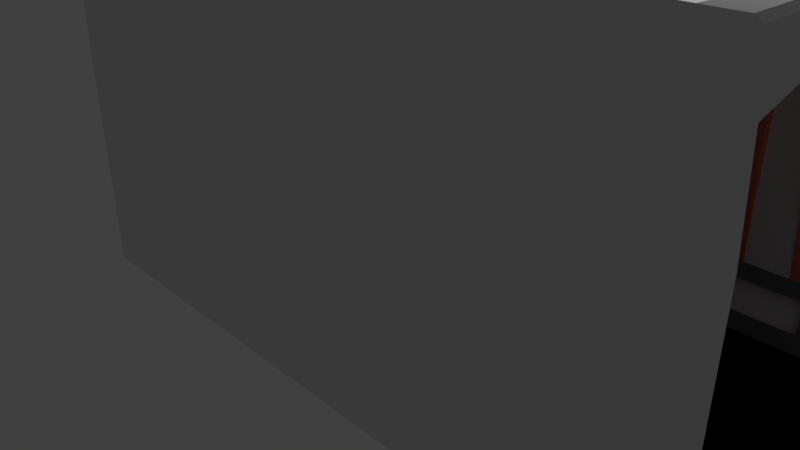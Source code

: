 # Source: newHallway3.blend  (saved by Blender 2.79.0; exported with 4.5.12 LTS)
import bpy
from mathutils import Matrix  # noqa: F401  (used for matrix-valued properties, if any)

bpy.ops.wm.read_factory_settings(use_empty=True)
scene = bpy.context.scene
scene.name = 'Scene'

# ---- collections
col_collection_1 = bpy.data.collections.new('Collection 1'); scene.collection.children.link(col_collection_1)

# ---- materials (node trees are filled in below, after node groups)
mat_material = bpy.data.materials.new('Material')
mat_material.alpha_threshold = 0.0
mat_material.use_transparent_shadow = False
mat_material.roughness = 0.5
mat_material.line_color = (0.0, 0.0, 0.0, 1.0)
mat_flooring = bpy.data.materials.new('Flooring')
mat_flooring.alpha_threshold = 0.0
mat_flooring.use_transparent_shadow = False
mat_flooring.diffuse_color = (0.0, 0.0, 0.0, 1.0)
mat_flooring.roughness = 0.5
mat_flooring.specular_intensity = 0.0
mat_lights = bpy.data.materials.new('Lights')
mat_lights.alpha_threshold = 0.0
mat_lights.use_transparent_shadow = False
mat_lights.roughness = 0.5
mat_roof = bpy.data.materials.new('Roof')
mat_roof.alpha_threshold = 0.0
mat_roof.use_transparent_shadow = False
mat_roof.diffuse_color = (0.0, 0.0, 0.0, 1.0)
mat_roof.specular_color = (0.0, 0.0, 0.0)
mat_roof.roughness = 0.5
mat_pylons = bpy.data.materials.new('Pylons')
mat_pylons.alpha_threshold = 0.0
mat_pylons.use_transparent_shadow = False
mat_pylons.diffuse_color = (0.8, 0.2057, 0.1663, 1.0)
mat_pylons.roughness = 0.5
mat_floorsides = bpy.data.materials.new('FloorSides')
mat_floorsides.alpha_threshold = 0.0
mat_floorsides.use_transparent_shadow = False
mat_floorsides.diffuse_color = (0.1789, 0.1789, 0.1789, 1.0)
mat_floorsides.roughness = 0.5
mat_glass = bpy.data.materials.new('Glass')
mat_glass.alpha_threshold = 0.0
mat_glass.use_transparent_shadow = False
mat_glass.roughness = 0.5
mat_floorlights = bpy.data.materials.new('FloorLights')
mat_floorlights.alpha_threshold = 0.0
mat_floorlights.use_transparent_shadow = False
mat_floorlights.roughness = 0.5
mat_floorlights.specular_intensity = 1.0

# ---- material node trees

# ---- world
world_world = bpy.data.worlds.new('World'); scene.world = world_world
world_world.color = (0.05088, 0.05088, 0.05088)
world_world.use_sun_shadow = False
world_world.sun_shadow_jitter_overblur = 0.0
world_world.cycles.sampling_method = 'MANUAL'

# ---- cameras
cam_camera = bpy.data.cameras.new('Camera')
cam_camera.clip_end = 100.0
cam_camera.lens = 35.0
cam_camera.sensor_width = 32.0
cam_camera.sensor_height = 18.0
cam_camera.ortho_scale = 7.314
cam_camera.dof.focus_distance = 0.0
cam_camera.dof.aperture_fstop = 128.0

# ---- lights
light_lamp = bpy.data.lights.new('Lamp', 'POINT')
light_lamp.transmission_factor = 0.0
light_lamp.cutoff_distance = 30.0
light_lamp.energy = 100.0
light_lamp.shadow_buffer_clip_start = 1.001
light_lamp.shadow_soft_size = 0.1
light_lamp.shadow_maximum_resolution = 0.006
light_lamp.use_absolute_resolution = True

# ---- meshes
me_cube = bpy.data.meshes.new('Cube')
me_cube.from_pydata([(1.0, 1.0, -18.07), (1.0, -1.0, -18.07), (-1.0, -1.0, -18.07), (-1.0, 1.0, -18.07), (1.0, 1.0, -12.55), (1.0, -1.0, -12.55), (-1.0, -1.0, -12.55), (1.0, -1.674e-07, -16.07), (-4.044e-07, -1.0, -12.55), (-1.0, 5.479e-07, -16.07), (-1.7e-08, 1.902e-07, -16.07), (1.0, -0.5, -16.07), (-0.5, 1.0, -12.55), (-0.5, -1.0, -12.55), (-1.0, -0.5, -16.07), (-2.107e-07, -0.5, -16.07), (1.767e-07, 0.5, -16.07), (0.5, 1.141e-08, -16.07), (-0.5, 3.69e-07, -16.07), (-0.5, 0.5, -16.07), (0.5, 0.5, -16.07), (0.5, -0.5, -16.07), (-0.5, -0.5, -16.07), (1.0, -0.75, -16.07), (-0.75, 1.0, -12.55), (-1.0, 0.75, -16.07), (0.25, 1.0, -12.55), (-3.076e-07, -0.75, -16.07), (7.986e-08, 0.25, -16.07), (0.75, -7.8e-08, -16.07), (-0.25, 2.796e-07, -16.07), (-0.25, 1.0, -12.55), (-0.25, -1.0, -12.55), (-1.0, 0.25, -16.07), (1.0, 0.75, -16.07), (-1.0, -0.75, -16.07), (-1.139e-07, -0.25, -16.07), (2.736e-07, 0.75, -16.07), (0.25, 1.008e-07, -16.07), (-0.75, 4.584e-07, -16.07), (-0.5, 0.25, -16.07), (-0.5, 0.75, -16.07), (-0.25, 0.5, -16.07), (-0.75, 0.5, -16.07), (0.5, 0.25, -16.07), (0.5, 0.75, -16.07), (0.75, 0.5, -16.07), (0.25, 0.5, -16.07), (0.5, -0.75, -16.07), (0.5, -0.25, -16.07), (0.25, -0.5, -16.07), (-0.5, -0.75, -16.07), (-0.5, -0.25, -16.07), (-0.25, -0.5, -16.07), (-0.75, -0.5, -16.07), (-0.75, -0.25, -16.07), (-0.25, -0.25, -16.07), (-0.25, -0.75, -16.07), (0.25, -0.25, -16.07), (0.75, -0.25, -16.07), (0.75, -0.75, -16.07), (0.25, 0.75, -16.07), (0.75, 0.75, -16.07), (0.75, 0.25, -16.07), (-0.75, 0.75, -16.07), (-0.25, 0.75, -16.07), (-0.25, 0.25, -16.07), (-0.75, 0.25, -16.07), (0.25, 0.25, -16.07), (0.25, -0.75, -16.07), (-0.75, -0.75, -16.07), (-0.875, -1.0, -12.55), (-1.0, 0.875, -12.55), (0.125, -1.0, -12.55), (-3.56e-07, -0.875, -12.55), (-0.375, 1.0, -12.55), (-0.375, -1.0, -12.55), (1.0, 0.625, -16.07), (0.625, 1.0, -12.55), (-1.0, -0.625, -16.07), (2.251e-07, 0.625, -16.07), (-0.5, 0.625, -16.07), (0.5, 0.625, -16.07), (0.375, 1.0, -12.55), (-0.125, 1.0, -12.55), (-0.125, -1.0, -12.55), (0.875, -1.0, -12.55), (-0.25, -0.875, -12.55), (-0.125, -0.75, -16.07), (-0.375, -0.75, -16.07), (0.75, -0.875, -12.55), (0.875, -0.75, -16.07), (0.625, -0.75, -16.07), (0.25, 0.625, -16.07), (0.25, 0.875, -12.55), (0.375, 0.75, -16.07), (0.125, 0.75, -16.07), (0.75, 0.625, -16.07), (0.75, 0.875, -12.55), (0.875, 0.75, -16.07), (0.625, 0.75, -16.07), (-0.75, 0.625, -16.07), (-0.625, 0.75, -16.07), (-0.875, 0.75, -16.07), (-0.25, 0.625, -16.07), (-0.25, 0.875, -12.55), (-0.125, 0.75, -16.07), (-0.375, 0.75, -16.07), (0.25, -0.875, -12.55), (0.375, -0.75, -16.07), (0.125, -0.75, -16.07), (-0.75, -0.875, -12.55), (-0.625, -0.75, -16.07), (-0.875, -0.75, -16.07), (-0.875, -0.625, -16.07), (-0.625, -0.625, -16.07), (0.125, -0.625, -16.07), (0.375, -0.625, -16.07), (-0.125, 0.625, -16.07), (-0.875, 0.875, -12.55), (-0.625, 0.875, -12.55), (-0.625, 0.625, -16.07), (0.875, 0.375, -16.07), (0.875, 0.625, -16.07), (0.125, 0.875, -12.55), (0.375, 0.875, -12.55), (0.375, 0.625, -16.07), (0.625, -0.625, -16.07), (0.875, -0.625, -16.07), (0.875, -0.875, -12.55), (0.875, -0.375, -16.07), (-0.375, -0.625, -16.07), (-0.125, -0.625, -16.07), (-0.125, -0.875, -12.55), (-0.375, -0.875, -12.55), (0.625, -0.375, -16.07), (0.125, 0.625, -16.07), (0.625, 0.625, -16.07), (-0.875, 0.625, -16.07), (-0.375, 0.625, -16.07), (0.125, -0.875, -12.55), (-0.875, -0.875, -12.55), (1.0, -0.875, -12.55), (-0.875, 1.0, -12.55), (-1.0, 1.0, -12.55), (0.125, 1.0, -12.55), (3.704e-07, 1.0, -12.55), (0.5, 1.0, -12.55), (0.625, -1.0, -12.55), (0.5, -1.0, -12.55), (0.5, -0.875, -12.55), (-0.5, -0.875, -12.55), (-0.625, 1.0, -12.55), (-0.625, -1.0, -12.55), (-0.75, -1.0, -12.55), (0.375, -1.0, -12.55), (0.25, -1.0, -12.55), (0.875, 1.0, -12.55), (0.75, 1.0, -12.55), (0.75, -1.0, -12.55), (1.0, 0.875, -12.55), (-1.0, -0.875, -12.55), (3.22e-07, 0.875, -12.55), (-0.5, 0.875, -12.55), (0.5, 0.875, -12.55), (0.25, 0.875, -12.56), (-0.75, 0.875, -12.55), (-0.625, -0.875, -12.55), (0.375, -0.875, -12.55), (-0.375, 0.875, -12.55), (-0.125, 0.875, -12.55), (0.625, 0.875, -12.55), (0.875, 0.875, -12.55), (0.125, 0.875, -12.56), (0.625, -0.875, -12.55), (-0.875, -0.8068, -2.554), (-1.0, -0.8068, -2.554), (-1.0, -1.0, -2.554), (-0.875, -1.0, -2.554), (0.125, -0.8068, -2.554), (-3.56e-07, -0.8068, -2.554), (-4.044e-07, -1.0, -2.554), (0.625, -0.8068, -2.554), (0.5, -0.8068, -2.554), (-0.375, -0.8068, -2.554), (-0.5, -0.8068, -2.554), (-0.125, -0.8068, -2.554), (-0.25, -0.8068, -2.554), (-0.25, -1.0, -2.554), (0.875, -0.8068, -2.554), (0.75, -0.8068, -2.554), (0.375, -0.8068, -2.554), (0.25, -0.8068, -2.554), (0.375, -1.0, -2.554), (-0.625, -0.8068, -2.554), (-0.75, -0.8068, -2.554), (-0.75, -1.0, -2.554), (-0.5, -0.875, -2.554), (-0.625, -0.875, -2.554), (-0.625, -1.0, -2.554), (-0.5, -1.0, -2.554), (0.5, -0.875, -2.554), (0.375, -0.875, -2.554), (0.5, -1.0, -2.554), (-0.25, 1.0, -2.554), (-0.375, 1.0, -2.554), (-0.375, 0.875, -2.554), (-0.25, 0.875, -2.554), (-0.5, 1.0, -2.554), (-0.5, 0.8068, -2.554), (-0.375, 0.8068, -2.554), (3.704e-07, 1.0, -2.554), (-0.125, 0.875, -2.554), (3.22e-07, 0.875, -2.554), (-0.125, 1.0, -2.554), (-0.25, 0.8068, -2.554), (-0.125, 0.8068, -2.554), (-0.75, 1.0, -2.554), (-0.875, 0.875, -2.554), (-0.75, 0.875, -2.554), (-0.875, 1.0, -2.554), (-1.0, 1.0, -2.554), (-1.0, 0.8068, -2.554), (-0.875, 0.8068, -2.554), (-0.625, 1.0, -2.554), (-0.625, 0.875, -2.554), (-0.5, 0.875, -2.554), (-0.75, 0.8068, -2.554), (-0.625, 0.8068, -2.554), (0.75, 1.0, -2.554), (0.625, 0.875, -2.554), (0.75, 0.875, -2.554), (0.625, 1.0, -2.554), (0.5, 0.8068, -2.554), (0.625, 0.8068, -2.554), (1.0, 1.0, -2.554), (0.875, 0.875, -2.554), (1.0, 0.875, -2.554), (0.875, 1.0, -2.554), (0.75, 0.8068, -2.554), (0.875, 0.8068, -2.554), (0.25, 1.0, -2.554), (0.125, 0.875, -2.552), (0.25, 0.875, -2.552), (0.125, 1.0, -2.554), (3.22e-07, 0.8068, -2.554), (0.125, 0.8068, -2.554), (0.5, 1.0, -2.554), (0.375, 0.875, -2.554), (0.5, 0.875, -2.554), (0.375, 1.0, -2.554), (0.25, 0.8068, -2.554), (0.375, 0.8068, -2.554), (1.0, -0.875, -2.554), (0.875, -0.875, -2.554), (0.875, -1.0, -2.554), (1.0, -1.0, -2.554), (-3.56e-07, -0.875, -2.554), (-0.125, -0.875, -2.554), (-0.125, -1.0, -2.554), (-0.25, -0.875, -2.554), (-0.375, -0.875, -2.554), (-0.375, -1.0, -2.554), (0.75, -0.875, -2.554), (0.625, -0.875, -2.554), (0.625, -1.0, -2.554), (0.75, -1.0, -2.554), (0.25, -0.875, -2.554), (0.125, -0.875, -2.554), (0.125, -1.0, -2.554), (0.25, -1.0, -2.554), (-0.75, -0.875, -2.554), (-0.875, -0.875, -2.554), (-0.9377, 0.001981, 5.721), (-0.9689, -0.998, 5.721), (-0.875, -1.0, 5.554), (0.125, -1.0, 5.554), (0.625, -1.0, 5.554), (-0.5, -1.0, 5.554), (-0.125, -1.0, 5.554), (0.75, -1.0, 5.554), (0.25, -1.0, 5.554), (-0.75, -1.0, 5.554), (-0.625, -1.0, 5.554), (0.375, -1.0, 5.554), (0.5, -1.0, 5.554), (-0.25, 1.0, 5.554), (-0.375, 1.0, 5.554), (-0.5, 1.0, 5.554), (3.13e-05, 1.0, 5.554), (-0.125, 1.0, 5.554), (-0.875, 1.0, 5.554), (-0.9689, 1.002, 5.721), (-0.625, 1.0, 5.554), (-0.75, 1.0, 5.554), (0.75, 1.0, 5.554), (0.625, 1.0, 5.554), (1.0, 1.0, 5.554), (1.0, -1.566e-05, 5.554), (0.875, 1.0, 5.554), (0.25, 1.0, 5.554), (0.125, 1.0, 5.554), (0.5, 1.0, 5.554), (0.375, 1.0, 5.554), (0.875, -1.0, 5.554), (1.0, -1.0, 5.554), (-4.044e-07, -1.0, 5.554), (-0.375, -1.0, 5.554), (-0.25, -1.0, 5.554), (-0.9375, -0.8068, -2.554), (0.0625, -0.8068, -2.554), (0.5625, -0.8068, -2.554), (-0.4375, -0.8068, -2.554), (-0.1875, -0.8068, -2.554), (0.8125, -0.8068, -2.554), (0.3125, -0.8068, -2.554), (-0.6875, -0.8068, -2.554), (-0.5625, -0.875, -2.554), (0.4375, -0.875, -2.554), (0.9375, -0.875, -2.554), (-0.0625, -0.875, -2.554), (-0.3125, -0.875, -2.554), (0.6875, -0.875, -2.554), (0.1875, -0.875, -2.554), (-0.8125, -0.875, -2.554), (-0.9375, -0.6478, 1.5), (0.06252, -0.6477, 1.5), (0.5625, -0.6477, 1.5), (-0.4375, -0.6477, 1.5), (-0.1875, -0.6477, 1.5), (0.8125, -0.6477, 1.5), (0.3125, -0.6477, 1.5), (-0.6875, -0.6477, 1.5), (-0.5625, -0.6477, 1.5), (0.4375, -0.6477, 1.5), (0.9219, -1.563e-05, 5.554), (0.9375, -0.6477, 1.5), (-0.0625, -0.6477, 1.5), (-0.3125, -0.6477, 1.5), (0.6875, -0.6477, 1.5), (0.1875, -0.6477, 1.5), (-0.8125, -0.6477, 1.5), (-0.3125, 0.875, -2.554), (-0.4375, 0.8068, -2.554), (-0.0625, 0.875, -2.554), (-0.1875, 0.8068, -2.554), (-0.8125, 0.875, -2.554), (-0.9375, 0.8068, -2.554), (-0.5625, 0.875, -2.554), (-0.6875, 0.8068, -2.554), (0.6875, 0.875, -2.554), (0.5625, 0.8068, -2.554), (0.9375, 0.875, -2.554), (0.8125, 0.8068, -2.554), (0.1875, 0.875, -2.552), (0.0625, 0.8068, -2.554), (0.4375, 0.875, -2.554), (0.3125, 0.8068, -2.554), (-0.3125, 0.6477, 1.5), (-0.4375, 0.6477, 1.5), (-0.06248, 0.6477, 1.5), (-0.1875, 0.6477, 1.5), (-0.8125, 0.6477, 1.5), (-0.9375, 0.6477, 1.5), (-0.5625, 0.6477, 1.5), (-0.6875, 0.6477, 1.5), (0.6875, 0.6477, 1.5), (0.5625, 0.6477, 1.5), (0.9375, 0.6477, 1.5), (0.8125, 0.6477, 1.5), (0.1875, 0.6477, 1.5), (0.0625, 0.6477, 1.5), (0.4375, 0.6477, 1.5), (0.3125, 0.6477, 1.5), (0.3125, 9.337e-08, 3.527), (0.4375, 2.631e-08, 3.527), (0.06251, -1.146e-05, 3.527), (0.1875, 1.232e-07, 3.527), (0.8125, -1.078e-07, 3.527), (0.9375, -1.175e-05, 3.527), (0.5625, -4.075e-08, 3.527), (0.6875, -8.545e-08, 3.527), (-0.6875, 1.207e-05, 3.527), (-0.5625, 3.69e-07, 3.527), (-0.9375, -2.269e-05, 3.527), (-0.8125, 4.882e-07, 3.527), (-0.1875, 1.19e-05, 3.527), (-0.06249, 1.181e-05, 3.527), (-0.4375, 3.467e-07, 3.527), (-0.3125, 3.094e-07, 3.527), (0.9881, 0.9878, 5.812), (0.9881, -0.01215, 5.812), (0.9881, -1.012, 5.812), (0.25, 0.8125, -14.31), (0.4375, 0.75, -16.07), (0.1875, 0.75, -16.07), (0.6875, 0.75, -16.07), (-0.5625, 0.75, -16.07), (-0.8125, 0.75, -16.07), (-0.25, 0.8125, -14.31), (-0.0625, 0.75, -16.07), (0.0625, 0.75, -16.07), (0.8125, 0.75, -16.07), (0.5625, 0.75, -16.07), (-0.6875, 0.75, -16.07), (-0.1875, 0.75, -16.07), (-0.4375, 0.75, -16.07), (-0.375, 0.8125, -14.31), (-0.4375, 0.875, -12.55), (-0.0625, 0.875, -12.55), (-0.1875, 0.875, -12.55), (-0.875, 0.8125, -14.31), (-0.8125, 0.875, -12.55), (-0.5625, 0.875, -12.55), (-0.6875, 0.875, -12.55), (0.6875, 0.875, -12.55), (0.5625, 0.875, -12.55), (0.875, 0.8125, -14.31), (0.8125, 0.875, -12.55), (0.1875, 0.875, -12.55), (0.0625, 0.875, -12.55), (0.375, 0.8125, -14.31), (0.4375, 0.875, -12.55), (0.4375, 0.8125, -14.31), (0.1875, 0.8125, -14.31), (-0.8125, 0.8125, -14.31), (-0.4375, 0.8125, -14.31), (-0.1875, 0.8125, -14.31), (0.8125, 0.8125, -14.31), (0.0, 0.7813, -15.19), (-0.5, 0.7813, -15.19), (0.5, 0.7813, -15.19), (0.25, 0.7813, -15.19), (0.4688, 0.75, -16.07), (0.2188, 0.75, -16.07), (0.75, 0.7813, -15.19), (0.7188, 0.75, -16.07), (-0.75, 0.7813, -15.19), (-0.5312, 0.75, -16.07), (-0.7812, 0.75, -16.07), (-0.25, 0.7813, -15.19), (-0.03125, 0.75, -16.07), (-0.3125, 0.75, -16.07), (0.3125, 0.75, -16.07), (0.09375, 0.75, -16.07), (0.8438, 0.75, -16.07), (0.5938, 0.75, -16.07), (-0.6562, 0.75, -16.07), (-0.1562, 0.75, -16.07), (-0.4062, 0.75, -16.07), (-0.375, 0.7813, -15.19), (-0.3125, 0.875, -12.55), (-0.4062, 0.875, -12.55), (-0.125, 0.7813, -15.19), (-0.03125, 0.875, -12.55), (-0.1562, 0.875, -12.55), (-0.7812, 0.875, -12.55), (-0.625, 0.7813, -15.19), (-0.5312, 0.875, -12.55), (-0.6562, 0.875, -12.55), (0.625, 0.7813, -15.19), (0.7188, 0.875, -12.55), (0.5938, 0.875, -12.55), (0.875, 0.7812, -15.19), (0.8438, 0.875, -12.55), (0.125, 0.7813, -15.19), (0.2188, 0.875, -12.55), (0.09375, 0.875, -12.55), (0.375, 0.7812, -15.19), (0.4688, 0.875, -12.55), (0.3125, 0.875, -12.55), (0.0, 0.8438, -13.43), (-0.5, 0.8438, -13.43), (0.5, 0.8438, -13.43), (0.25, 0.8438, -13.43), (0.4063, 0.75, -16.07), (0.1563, 0.75, -16.07), (0.75, 0.8438, -13.43), (0.6563, 0.75, -16.07), (-0.75, 0.8438, -13.43), (-0.5937, 0.75, -16.07), (-0.25, 0.8438, -13.43), (-0.09375, 0.75, -16.07), (0.03125, 0.75, -16.07), (0.7813, 0.75, -16.07), (0.5313, 0.75, -16.07), (-0.7187, 0.75, -16.07), (-0.2187, 0.75, -16.07), (-0.4687, 0.75, -16.07), (-0.375, 0.8438, -13.43), (-0.4687, 0.875, -12.55), (-0.125, 0.8438, -13.43), (-0.09375, 0.875, -12.55), (-0.2187, 0.875, -12.55), (-0.625, 0.8438, -13.43), (-0.5937, 0.875, -12.55), (-0.7187, 0.875, -12.55), (0.625, 0.8438, -13.43), (0.6563, 0.875, -12.55), (0.5313, 0.875, -12.55), (0.875, 0.8437, -13.43), (0.7813, 0.875, -12.55), (0.125, 0.8438, -13.43), (0.1563, 0.875, -12.55), (0.03125, 0.875, -12.55), (0.375, 0.8438, -13.43), (0.4063, 0.875, -12.55), (0.4375, 0.7813, -15.19), (0.4375, 0.8438, -13.43), (0.1875, 0.7813, -15.19), (0.1875, 0.8438, -13.43), (0.6875, 0.7813, -15.19), (0.6875, 0.8438, -13.43), (-0.5625, 0.7813, -15.19), (-0.5625, 0.8438, -13.43), (-0.8125, 0.7813, -15.19), (-0.8125, 0.8438, -13.43), (-0.0625, 0.7813, -15.19), (-0.0625, 0.8438, -13.43), (-0.4375, 0.7813, -15.19), (-0.4375, 0.8438, -13.43), (-0.1875, 0.7813, -15.19), (-0.1875, 0.8438, -13.43), (-0.6875, 0.7813, -15.19), (-0.6875, 0.8438, -13.43), (0.5625, 0.7813, -15.19), (0.5625, 0.8438, -13.43), (0.8125, 0.7813, -15.19), (0.8125, 0.8438, -13.43), (0.0625, 0.7813, -15.19), (0.0625, 0.8438, -13.43), (0.03125, 0.8438, -13.43), (0.09375, 0.8438, -13.43), (0.09375, 0.7813, -15.19), (0.7813, 0.8438, -13.43), (0.5313, 0.8438, -13.43), (0.5938, 0.8438, -13.43), (0.5938, 0.7813, -15.19), (-0.7188, 0.8438, -13.43), (-0.6563, 0.8438, -13.43), (-0.6563, 0.7813, -15.19), (-0.1563, 0.8438, -13.43), (-0.1563, 0.7813, -15.19), (-0.4688, 0.8438, -13.43), (-0.4062, 0.8438, -13.43), (-0.4062, 0.7813, -15.19), (-0.09375, 0.8438, -13.43), (-0.03125, 0.8438, -13.43), (-0.03125, 0.7813, -15.19), (-0.8437, 0.8438, -13.43), (-0.7813, 0.8438, -13.43), (-0.7813, 0.7813, -15.19), (-0.5938, 0.8438, -13.43), (-0.5313, 0.8438, -13.43), (-0.5313, 0.7813, -15.19), (0.6563, 0.8438, -13.43), (0.7188, 0.8438, -13.43), (0.7188, 0.7813, -15.19), (0.1563, 0.8438, -13.43), (0.4688, 0.8438, -13.43), (0.4688, 0.7813, -15.19), (0.1563, 0.7813, -15.19), (0.6563, 0.7813, -15.19), (-0.5938, 0.7813, -15.19), (-0.8437, 0.7813, -15.19), (-0.09375, 0.7813, -15.19), (-0.4688, 0.7813, -15.19), (-0.7188, 0.7813, -15.19), (0.5313, 0.7813, -15.19), (0.7813, 0.7813, -15.19), (0.03125, 0.7813, -15.19), (-0.0625, -0.75, -16.07), (0.6875, -0.75, -16.07), (0.4375, -0.75, -16.07), (0.1875, -0.75, -16.07), (-0.5625, -0.75, -16.07), (-0.8125, -0.75, -16.07), (-0.25, -0.8125, -14.31), (-0.1875, -0.75, -16.07), (-0.4375, -0.75, -16.07), (0.8125, -0.75, -16.07), (0.5625, -0.75, -16.07), (0.25, -0.8125, -14.31), (0.0625, -0.75, -16.07), (-0.6875, -0.75, -16.07), (-0.5625, -0.875, -12.55), (-0.6875, -0.875, -12.55), (0.375, -0.8125, -14.31), (0.4375, -0.875, -12.55), (0.875, -0.8125, -14.31), (0.8125, -0.875, -12.55), (-0.0625, -0.875, -12.55), (-0.1875, -0.875, -12.55), (-0.375, -0.8125, -14.31), (-0.4375, -0.875, -12.55), (0.6875, -0.875, -12.55), (0.5625, -0.875, -12.55), (0.1875, -0.875, -12.55), (0.0625, -0.875, -12.55), (-0.875, -0.8125, -14.31), (-0.8125, -0.875, -12.55), (-0.8125, -0.8125, -14.31), (0.1875, -0.8125, -14.31), (-0.4375, -0.8125, -14.31), (-0.1875, -0.8125, -14.31), (0.8125, -0.8125, -14.31), (0.4375, -0.8125, -14.31), (-0.03125, -0.75, -16.07), (-0.3125, -0.75, -16.07), (0.7187, -0.75, -16.07), (0.4687, -0.75, -16.07), (0.2187, -0.75, -16.07), (-0.5313, -0.75, -16.07), (-0.7813, -0.75, -16.07), (-3.439e-07, -0.8437, -13.43), (0.5, -0.8438, -13.43), (-0.5, -0.8437, -13.43), (-0.25, -0.8437, -13.43), (-0.1563, -0.75, -16.07), (-0.4063, -0.75, -16.07), (0.75, -0.8438, -13.43), (0.8437, -0.75, -16.07), (0.5937, -0.75, -16.07), (0.25, -0.8437, -13.43), (0.3125, -0.75, -16.07), (0.09375, -0.75, -16.07), (-0.75, -0.8437, -13.43), (-0.6563, -0.75, -16.07), (-0.625, -0.8437, -13.43), (-0.5313, -0.875, -12.55), (-0.6563, -0.875, -12.55), (0.375, -0.8437, -13.43), (0.4687, -0.875, -12.55), (0.3125, -0.875, -12.55), (0.875, -0.8438, -13.43), (0.8437, -0.875, -12.55), (-0.125, -0.8437, -13.43), (-0.03125, -0.875, -12.55), (-0.1563, -0.875, -12.55), (-0.375, -0.8437, -13.43), (-0.3125, -0.875, -12.55), (-0.4063, -0.875, -12.55), (0.625, -0.8438, -13.43), (0.7187, -0.875, -12.55), (0.5937, -0.875, -12.55), (0.125, -0.8437, -13.43), (0.2187, -0.875, -12.55), (0.09375, -0.875, -12.55), (-0.875, -0.8437, -13.43), (-0.7813, -0.875, -12.55), (-0.09375, -0.75, -16.07), (0.6562, -0.75, -16.07), (0.4062, -0.75, -16.07), (0.1562, -0.75, -16.07), (-0.5938, -0.75, -16.07), (-0.8438, -0.75, -16.07), (-3.197e-07, -0.7812, -15.19), (0.5, -0.7812, -15.19), (-0.5, -0.7812, -15.19), (-0.25, -0.7812, -15.19), (-0.2188, -0.75, -16.07), (-0.4688, -0.75, -16.07), (0.75, -0.7813, -15.19), (0.7812, -0.75, -16.07), (0.5312, -0.75, -16.07), (0.25, -0.7812, -15.19), (0.03125, -0.75, -16.07), (-0.75, -0.7812, -15.19), (-0.7188, -0.75, -16.07), (-0.625, -0.7812, -15.19), (-0.5938, -0.875, -12.55), (-0.7188, -0.875, -12.55), (0.375, -0.7812, -15.19), (0.4062, -0.875, -12.55), (0.875, -0.7813, -15.19), (0.7812, -0.875, -12.55), (-0.125, -0.7812, -15.19), (-0.09375, -0.875, -12.55), (-0.2188, -0.875, -12.55), (-0.375, -0.7812, -15.19), (-0.4688, -0.875, -12.55), (0.625, -0.7813, -15.19), (0.6562, -0.875, -12.55), (0.5312, -0.875, -12.55), (0.125, -0.7812, -15.19), (0.1562, -0.875, -12.55), (0.03125, -0.875, -12.55), (-0.875, -0.7812, -15.19), (-0.8438, -0.875, -12.55), (-0.8125, -0.8437, -13.43), (-0.8125, -0.7812, -15.19), (0.0625, -0.8437, -13.43), (0.0625, -0.7812, -15.19), (0.1875, -0.8437, -13.43), (0.1875, -0.7812, -15.19), (0.5625, -0.8438, -13.43), (0.5625, -0.7812, -15.19), (0.6875, -0.8438, -13.43), (0.6875, -0.7813, -15.19), (-0.4375, -0.8437, -13.43), (-0.4375, -0.7812, -15.19), (-0.1875, -0.8437, -13.43), (-0.1875, -0.7812, -15.19), (-0.0625, -0.8437, -13.43), (-0.0625, -0.7812, -15.19), (0.8125, -0.8438, -13.43), (0.8125, -0.7813, -15.19), (0.4375, -0.8438, -13.43), (0.4375, -0.7812, -15.19), (-0.6875, -0.8437, -13.43), (-0.6875, -0.7812, -15.19), (-0.5625, -0.8437, -13.43), (-0.5625, -0.7812, -15.19), (-0.5938, -0.7812, -15.19), (-0.5313, -0.7812, -15.19), (-0.5313, -0.8437, -13.43), (-0.7188, -0.7812, -15.19), (-0.6563, -0.7812, -15.19), (-0.6563, -0.8437, -13.43), (0.4687, -0.7812, -15.19), (0.4687, -0.8438, -13.43), (0.7812, -0.7813, -15.19), (-0.09375, -0.7812, -15.19), (-0.03125, -0.7812, -15.19), (-0.03125, -0.8437, -13.43), (-0.1563, -0.7812, -15.19), (-0.1563, -0.8437, -13.43), (-0.4688, -0.7812, -15.19), (0.6562, -0.7813, -15.19), (0.7187, -0.7813, -15.19), (0.7187, -0.8438, -13.43), (0.5312, -0.7812, -15.19), (0.5937, -0.7812, -15.19), (0.5937, -0.8438, -13.43), (0.1562, -0.7812, -15.19), (0.03125, -0.7812, -15.19), (0.09375, -0.7812, -15.19), (0.09375, -0.8437, -13.43), (-0.7813, -0.7812, -15.19), (-0.7813, -0.8437, -13.43), (0.03125, -0.8437, -13.43), (0.1562, -0.8437, -13.43), (0.5312, -0.8438, -13.43), (0.6562, -0.8438, -13.43), (-0.4688, -0.8437, -13.43), (-0.09375, -0.8437, -13.43), (0.7812, -0.8438, -13.43), (-0.7188, -0.8437, -13.43), (-0.5938, -0.8437, -13.43), (-9.176e-18, 0.8861, -13.62), (-0.5, 0.8861, -13.62), (0.5, 0.8861, -13.62), (0.75, 0.8861, -13.62), (-0.75, 0.8861, -13.62), (-0.125, 0.8861, -13.62), (-0.625, 0.8861, -13.62), (0.625, 0.8861, -13.62), (0.125, 0.8861, -13.62), (0.4375, 0.8861, -13.62), (0.4375, 0.8548, -14.49), (0.1875, 0.8861, -13.62), (0.1875, 0.8548, -14.49), (0.6875, 0.8861, -13.62), (-0.5625, 0.8861, -13.62), (-0.8125, 0.8861, -13.62), (-0.8125, 0.8548, -14.49), (-0.0625, 0.8861, -13.62), (-0.4375, 0.8861, -13.62), (-0.4375, 0.8548, -14.49), (-0.1875, 0.8861, -13.62), (-0.1875, 0.8548, -14.49), (-0.6875, 0.8861, -13.62), (0.5625, 0.8861, -13.62), (0.8125, 0.8861, -13.62), (0.8125, 0.8548, -14.49), (0.0625, 0.8861, -13.62), (-9.176e-18, 0.8236, -15.37), (-0.5, 0.8236, -15.37), (0.5, 0.8236, -15.37), (0.75, 0.8236, -15.37), (-0.75, 0.8236, -15.37), (-0.125, 0.8236, -15.37), (-0.625, 0.8236, -15.37), (0.625, 0.8236, -15.37), (0.125, 0.8236, -15.37), (0.4375, 0.8236, -15.37), (0.1875, 0.8236, -15.37), (0.6875, 0.8236, -15.37), (-0.5625, 0.8236, -15.37), (-0.8125, 0.8236, -15.37), (-0.0625, 0.8236, -15.37), (-0.4375, 0.8236, -15.37), (-0.1875, 0.8236, -15.37), (-0.6875, 0.8236, -15.37), (0.5625, 0.8236, -15.37), (0.8125, 0.8236, -15.37), (0.0625, 0.8236, -15.37), (0.03125, 0.8861, -13.62), (0.09375, 0.8861, -13.62), (0.09375, 0.8236, -15.37), (0.7813, 0.8861, -13.62), (0.5313, 0.8861, -13.62), (0.5938, 0.8861, -13.62), (0.5938, 0.8236, -15.37), (-0.7188, 0.8861, -13.62), (-0.6563, 0.8861, -13.62), (-0.6563, 0.8236, -15.37), (-0.1563, 0.8861, -13.62), (-0.1563, 0.8236, -15.37), (-0.4688, 0.8861, -13.62), (-0.09375, 0.8861, -13.62), (-0.03125, 0.8861, -13.62), (-0.03125, 0.8236, -15.37), (-0.7813, 0.8861, -13.62), (-0.7813, 0.8236, -15.37), (-0.5938, 0.8861, -13.62), (-0.5313, 0.8861, -13.62), (-0.5313, 0.8236, -15.37), (0.6563, 0.8861, -13.62), (0.7188, 0.8861, -13.62), (0.7188, 0.8236, -15.37), (0.1563, 0.8861, -13.62), (0.4688, 0.8861, -13.62), (0.4688, 0.8236, -15.37), (0.1563, 0.8236, -15.37), (0.6563, 0.8236, -15.37), (-0.5938, 0.8236, -15.37), (-0.09375, 0.8236, -15.37), (-0.4688, 0.8236, -15.37), (-0.7188, 0.8236, -15.37), (0.5313, 0.8236, -15.37), (0.7813, 0.8236, -15.37), (0.03125, 0.8236, -15.37), (-3.246e-07, -0.8236, -15.37), (0.5, -0.8236, -15.37), (-0.5, -0.8236, -15.37), (0.75, -0.8236, -15.37), (-0.75, -0.8236, -15.37), (-0.625, -0.8236, -15.37), (-0.125, -0.8236, -15.37), (0.625, -0.8236, -15.37), (0.125, -0.8236, -15.37), (-0.8125, -0.8236, -15.37), (-0.8125, -0.8548, -14.49), (0.0625, -0.8236, -15.37), (0.1875, -0.8236, -15.37), (0.1875, -0.8548, -14.49), (0.5625, -0.8236, -15.37), (0.6875, -0.8236, -15.37), (-0.4375, -0.8236, -15.37), (-0.4375, -0.8548, -14.49), (-0.1875, -0.8236, -15.37), (-0.1875, -0.8548, -14.49), (-0.0625, -0.8236, -15.37), (0.8125, -0.8236, -15.37), (0.8125, -0.8548, -14.49), (0.4375, -0.8236, -15.37), (0.4375, -0.8548, -14.49), (-0.6875, -0.8236, -15.37), (-0.5625, -0.8236, -15.37), (-3.488e-07, -0.8861, -13.62), (0.5, -0.8861, -13.62), (-0.5, -0.8861, -13.62), (0.75, -0.8861, -13.62), (-0.75, -0.8861, -13.62), (-0.625, -0.8861, -13.62), (-0.125, -0.8861, -13.62), (0.625, -0.8861, -13.62), (0.125, -0.8861, -13.62), (-0.8125, -0.8861, -13.62), (0.0625, -0.8861, -13.62), (0.1875, -0.8861, -13.62), (0.5625, -0.8861, -13.62), (0.6875, -0.8861, -13.62), (-0.4375, -0.8861, -13.62), (-0.1875, -0.8861, -13.62), (-0.0625, -0.8861, -13.62), (0.8125, -0.8861, -13.62), (0.4375, -0.8861, -13.62), (-0.6875, -0.8861, -13.62), (-0.5625, -0.8861, -13.62), (-0.5938, -0.8236, -15.37), (-0.5313, -0.8236, -15.37), (-0.5313, -0.8861, -13.62), (-0.7188, -0.8236, -15.37), (-0.6563, -0.8236, -15.37), (-0.6563, -0.8861, -13.62), (0.4687, -0.8236, -15.37), (0.4687, -0.8861, -13.62), (0.7812, -0.8236, -15.37), (-0.09375, -0.8236, -15.37), (-0.03125, -0.8236, -15.37), (-0.03125, -0.8861, -13.62), (-0.1563, -0.8236, -15.37), (-0.1563, -0.8861, -13.62), (-0.4688, -0.8236, -15.37), (0.6562, -0.8236, -15.37), (0.7187, -0.8236, -15.37), (0.7187, -0.8861, -13.62), (0.5312, -0.8236, -15.37), (0.5937, -0.8236, -15.37), (0.5937, -0.8861, -13.62), (0.1562, -0.8236, -15.37), (0.03125, -0.8236, -15.37), (0.09375, -0.8236, -15.37), (0.09375, -0.8861, -13.62), (-0.7813, -0.8236, -15.37), (-0.7813, -0.8861, -13.62), (0.03125, -0.8861, -13.62), (0.1562, -0.8861, -13.62), (0.5312, -0.8861, -13.62), (0.6562, -0.8861, -13.62), (-0.4688, -0.8861, -13.62), (-0.09375, -0.8861, -13.62), (0.7812, -0.8861, -13.62), (-0.7188, -0.8861, -13.62), (-0.5938, -0.8861, -13.62)], [], [(0, 1, 2, 3), (77, 122, 7), (1, 5, 86, 159, 148, 149, 155, 156, 73, 8, 85, 32, 76, 13, 153, 154, 71, 6, 2), (14, 79, 114), (4, 0, 3, 144, 143, 24, 152, 12, 75, 31, 84, 146, 145, 26, 83, 147, 78, 158, 157), (20, 47, 68, 44), (101, 138, 43), (93, 136, 47), (140, 647, 598, 686, 74), (56, 36, 10, 30), (21, 135, 49), (47, 136, 16), (55, 54, 22, 52), (127, 60, 128), (53, 56, 52, 22), (127, 92, 651, 572, 609, 60), (10, 36, 58, 38), (77, 123, 122), (130, 11, 7), (105, 493, 410, 455, 170), (116, 110, 653, 574, 611, 69), (128, 11, 130), (82, 126, 20), (29, 7, 122, 63), (549, 119, 411), (97, 137, 46), (115, 112, 654, 575, 612, 51), (64, 439, 398, 103, 138, 101), (81, 121, 19), (46, 137, 20), (55, 52, 18, 39), (104, 139, 42), (39, 18, 40, 67), (80, 118, 16), (38, 17, 44, 68), (20, 126, 47), (114, 113, 655, 576, 613, 70), (15, 132, 27, 116), (117, 21, 50), (114, 79, 35, 113), (114, 70, 115, 54), (564, 411, 103), (115, 51, 131, 22), (108, 646, 597, 685, 140), (116, 69, 117, 50), (117, 48, 127, 21), (54, 115, 22), (131, 89, 608, 57), (68, 47, 16, 28), (58, 49, 17, 38), (29, 63, 44, 17), (411, 564, 425, 549), (130, 7, 29, 59), (67, 43, 138, 33), (14, 55, 39, 9), (30, 66, 40, 18), (123, 97, 46), (66, 42, 19, 40), (132, 15, 53), (139, 81, 19), (66, 28, 16, 42), (63, 122, 46), (121, 101, 43), (66, 30, 10, 28), (170, 492, 409, 454, 162), (167, 630, 586, 671, 111), (163, 490, 408, 452, 169), (37, 441, 400, 482, 106, 118, 80), (106, 448, 405, 487, 65, 104, 118), (564, 103, 398), (94, 470, 125, 165), (151, 629, 585, 670, 167), (133, 638, 592, 678, 87), (169, 451, 105), (38, 68, 28, 10), (41, 438, 397, 480, 102, 121, 81), (102, 447, 404, 486, 64, 101, 121), (63, 46, 20, 44), (137, 82, 20), (91, 128, 60, 663, 580, 621), (126, 93, 47), (125, 506, 422, 469, 164), (74, 637, 591, 677, 133), (160, 172, 500, 417, 463, 99, 34), (34, 99, 123, 77), (99, 445, 402, 484, 62, 97, 123), (162, 504, 420, 467, 124, 173), (174, 644, 596, 683, 150), (103, 25, 138), (45, 433, 394, 475, 95, 126, 82), (95, 443, 61, 93, 126), (16, 118, 42), (2, 6, 161, 35, 79, 14, 9, 33, 25, 72, 144, 3), (110, 116, 27, 666, 583, 625), (127, 128, 130, 135), (23, 91, 674, 589, 634, 129, 142), (59, 29, 17, 49), (117, 109, 652, 573, 610, 48), (21, 127, 135), (128, 91, 23), (14, 54, 55), (58, 50, 21, 49), (131, 57, 132, 53), (124, 503, 419, 466, 94, 165, 173), (56, 30, 18, 52), (33, 9, 39, 67), (56, 53, 15, 36), (118, 104, 42), (112, 115, 70, 668, 584, 627), (131, 53, 22), (50, 58, 36, 15), (0, 4, 160, 34, 77, 7, 11, 23, 142, 5, 1), (119, 412, 456, 166), (470, 94, 474, 393, 432, 61, 443, 95, 468, 421, 505, 125), (89, 131, 51, 661, 579, 619), (25, 33, 138), (61, 434, 395, 476, 96, 136, 93), (96, 444, 401, 483, 37, 80, 136), (136, 80, 16), (62, 436, 396, 478, 100, 137, 97), (100, 446, 403, 485, 45, 82, 137), (119, 72, 25, 103, 411), (65, 442, 107, 139, 104), (107, 449, 406, 488, 41, 81, 139), (59, 135, 130), (109, 117, 69, 624), (92, 127, 48, 664, 581, 622), (116, 50, 15), (90, 643, 595, 682, 174), (113, 35, 161, 141, 648, 599, 687), (111, 649, 600, 688, 141), (87, 640, 134), (171, 498, 415, 461, 98), (134, 641, 594, 680, 151), (164, 499, 416, 462, 171), (516, 549, 425), (150, 632, 588, 673, 168), (168, 633, 108), (98, 501, 418, 464, 172), (120, 495, 413, 458, 163), (129, 635, 590, 675, 90), (166, 496, 414, 459, 120), (210, 359, 209, 343), (161, 176, 309, 175, 141), (6, 177, 176, 161), (141, 175, 178, 71), (74, 180, 310, 179, 140), (8, 181, 180, 74), (265, 277, 285, 203, 149, 148), (140, 179, 269, 73), (150, 183, 311, 182, 174), (149, 203, 183, 150), (262, 307, 278, 200, 13, 76), (174, 182, 265, 148), (334, 201, 318, 202), (151, 185, 312, 184, 134), (13, 200, 185, 151), (200, 278, 283, 199, 153, 13), (134, 184, 262, 76), (87, 187, 313, 186, 133), (32, 188, 187, 87), (203, 285, 284, 193, 155, 149), (133, 186, 259, 85), (90, 190, 314, 189, 129), (159, 266, 190, 90), (199, 283, 282, 196, 154, 153), (129, 189, 255, 86), (339, 263, 322, 264), (108, 192, 315, 191, 168), (156, 270, 192, 108), (181, 306, 279, 259, 85, 8), (168, 191, 193, 155), (111, 195, 316, 194, 167), (154, 196, 195, 111), (270, 281, 276, 269, 73, 156), (167, 194, 199, 153), (167, 198, 317, 197, 151), (266, 280, 277, 265, 148, 159), (237, 368, 236, 352), (168, 202, 318, 201, 150), (193, 284, 281, 270, 156, 155), (204, 286, 290, 214, 84, 31), (105, 207, 342, 206, 169), (214, 290, 289, 211, 146, 84), (163, 209, 208, 12), (169, 210, 343, 209, 163), (75, 205, 210, 169), (332, 194, 316, 195), (217, 294, 293, 224, 152, 24), (162, 213, 344, 212, 170), (247, 302, 296, 232, 78, 147), (105, 215, 204, 31), (170, 216, 345, 215, 105), (84, 214, 216, 170), (221, 292, 291, 220, 143, 144), (166, 219, 346, 218, 119), (252, 373, 251, 357), (72, 222, 221, 144), (119, 223, 347, 222, 72), (143, 220, 223, 119), (208, 288, 287, 205, 75, 12), (163, 226, 348, 225, 120), (244, 301, 300, 241, 26, 145), (166, 227, 217, 24), (120, 228, 349, 227, 166), (152, 224, 228, 120), (340, 267, 323, 268), (220, 291, 294, 217, 24, 143), (98, 231, 350, 230, 171), (224, 293, 288, 208, 12, 152), (164, 233, 247, 147), (171, 234, 351, 233, 164), (78, 232, 234, 171), (211, 289, 301, 244, 145, 146), (160, 237, 352, 236, 172), (4, 235, 237, 160), (228, 365, 227, 349), (205, 287, 286, 204, 31, 75), (98, 239, 229, 158), (172, 240, 353, 239, 98), (157, 238, 240, 172), (238, 299, 297, 235, 4, 157), (165, 243, 354, 242, 173), (232, 296, 295, 229, 158, 78), (162, 245, 211, 146), (173, 246, 355, 245, 162), (145, 244, 246, 173), (240, 369, 239, 353), (229, 295, 299, 238, 157, 158), (164, 249, 356, 248, 125), (250, 303, 302, 247, 147, 83), (165, 251, 241, 26), (125, 252, 357, 251, 165), (83, 250, 252, 125), (129, 254, 319, 253, 142), (196, 282, 275, 178, 71, 154), (142, 253, 256, 5), (341, 271, 324, 272), (133, 258, 320, 257, 74), (256, 305, 304, 255, 86, 5), (134, 261, 321, 260, 87), (255, 304, 280, 266, 159, 86), (174, 264, 322, 263, 90), (259, 279, 308, 188, 32, 85), (336, 253, 319, 254), (140, 268, 323, 267, 108), (269, 276, 306, 181, 8, 73), (141, 272, 324, 271, 111), (178, 275, 274, 177, 6, 71), (177, 274, 273, 384, 325, 176), (222, 363, 384, 273, 292, 221), (236, 368, 379, 335, 299, 238), (235, 297, 298, 379, 368, 237), (298, 335, 304, 305), (379, 335, 298), (255, 304, 335, 379, 336, 254), (253, 336, 379, 298, 305, 256), (330, 189, 314, 190), (180, 326, 179, 310), (185, 328, 184, 312), (216, 361, 215, 345), (213, 360, 212, 344), (226, 364, 225, 348), (176, 325, 175, 309), (183, 327, 182, 311), (331, 191, 315, 192), (333, 197, 317, 198), (219, 362, 218, 346), (246, 371, 245, 355), (243, 370, 242, 354), (187, 329, 186, 313), (207, 358, 206, 342), (337, 257, 320, 258), (338, 260, 321, 261), (231, 366, 230, 350), (234, 367, 233, 351), (249, 372, 248, 356), (297, 299, 335, 298), (305, 298, 391, 392), (297, 390, 391, 298), (292, 390, 297, 299, 295, 296, 302, 303, 300, 301, 289, 290, 286, 287, 288, 293, 294, 291), (275, 282, 283, 278, 307, 308, 279, 306, 276, 281, 284, 285, 277, 280, 304, 305, 392, 274), (334, 375, 380, 327), (339, 327, 380, 381), (330, 339, 381, 378), (379, 336, 330, 378), (331, 374, 375, 334), (331, 340, 377, 374), (340, 326, 376, 377), (379, 378, 369, 368), (366, 369, 378, 381), (367, 366, 381, 380), (372, 367, 380, 375), (373, 372, 375, 374), (370, 373, 374, 377), (371, 370, 377, 376), (360, 371, 376, 387), (360, 387, 386, 361), (361, 386, 389, 358), (358, 389, 388, 359), (376, 326, 337, 387), (329, 386, 387, 337), (386, 329, 338, 389), (328, 388, 389, 338), (333, 383, 388, 328), (383, 333, 332, 382), (382, 332, 341, 385), (325, 384, 385, 341), (359, 388, 383, 364), (364, 383, 382, 365), (365, 382, 385, 362), (384, 363, 362, 385), (720, 615, 742, 695, 733, 642, 743, 697, 730, 620, 746, 705, 877, 914, 863, 898, 873, 911, 867, 901, 872, 910, 861, 888, 878, 707), (423, 507, 785, 759), (508, 423, 759, 758), (460, 562, 511, 557, 435, 569, 527, 795, 831, 779, 820, 787, 825, 783, 803, 794, 830, 778, 823, 785, 507, 560, 431, 568, 525, 537), (119, 549, 412), (519, 426, 768, 791), (426, 520, 767, 768), (420, 504, 531, 530), (479, 550, 516, 764, 813, 753, 804, 771, 805, 755, 815, 763, 816, 750, 809, 767, 520, 543, 472, 553, 514, 552, 494, 539, 524, 538), (425, 515, 789, 765), (516, 425, 765, 764), (426, 519, 545, 450, 407, 489, 544, 520), (166, 456, 412, 516, 550, 479, 538, 524, 539, 494, 552, 514, 553, 472, 543, 520, 544, 489, 169, 452, 408, 490, 163, 458, 413, 495, 120, 459, 414, 496), (527, 428, 774, 795), (428, 528, 773, 774), (516, 412, 549), (519, 566, 430, 554, 513, 563, 457, 540, 523, 567, 437, 551, 515, 398, 439, 64, 486, 404, 447, 102, 480, 397, 438, 41, 488, 406, 449, 107, 450, 545), (517, 548, 429, 570, 529, 533, 465, 561, 509, 786, 824, 784, 799, 796, 832, 776, 812, 790, 827, 781, 808, 792, 521, 542, 453, 565), (502, 532, 530, 531, 471, 547, 518, 546, 491, 541, 522, 769, 807, 754, 810, 766, 811, 749, 797, 775, 798, 757, 821, 760, 510, 558), (506, 125, 505, 421, 468, 507, 423, 508, 559, 473, 535, 526, 536, 497, 555, 512, 556, 477, 534, 528, 428, 527, 569, 435, 557, 511, 562, 460, 537, 446, 100, 478, 396, 436, 62, 484, 402, 445, 99, 463, 417, 500, 172, 464, 418, 501, 98, 461, 415, 498, 171, 462, 416, 499, 164, 469, 422), (515, 425, 564), (515, 564, 398), (451, 169, 489, 407, 450, 107, 442, 65, 440, 399, 481, 105), (431, 560, 507, 468, 95, 475, 394, 433, 45, 485, 403, 446, 537, 525, 568), (696, 731, 657, 719, 708, 856, 887, 834, 899, 847, 900, 840, 896, 848, 897, 836, 889, 854, 706, 721, 662, 729, 698, 728, 681, 732), (455, 410, 493, 105, 481, 399, 440, 65, 487, 405, 448, 106, 482, 400, 441, 37, 483, 401, 444, 96, 476, 395, 434, 61, 432, 393, 474, 94, 466, 419, 503, 124, 467, 420, 530, 532, 502, 558, 510, 424, 509, 561, 465, 533, 529, 570, 429, 548, 517, 565, 453, 542, 521, 427, 522, 541, 491, 546, 518, 547, 471, 531, 504, 162, 454, 409, 492, 170), (606, 707, 878, 857), (708, 606, 857, 856), (608, 89, 679, 593, 639, 134, 640, 87, 617, 577, 659, 57), (693, 602, 846, 871), (602, 694, 845, 846), (684, 736, 692, 735, 656, 723, 704, 722, 676, 725, 702, 851, 893, 839, 890, 853, 891, 833, 903, 844, 904, 841, 902, 845, 694, 734), (605, 706, 854, 855), (705, 605, 855, 877), (473, 559, 508, 758, 822, 751, 801, 772, 802, 756, 818, 762, 819, 752, 800, 773, 528, 534, 477, 556, 512, 555, 497, 536, 526, 535), (652, 109, 672, 587, 606, 708, 719, 657, 731, 696, 732, 681, 728, 698, 729, 662, 721, 706, 605, 705, 746, 620, 730, 697, 743, 642, 733, 695, 742, 615, 720, 707, 631, 168, 673, 588, 632, 150, 683, 596, 644, 174, 682, 595, 643, 90, 675, 590, 635, 129, 634, 589, 674, 91, 621, 580, 663, 60, 609, 572, 651, 92, 622, 581, 664, 48, 610, 573), (88, 618, 578, 660, 604, 702, 725, 676, 722, 704, 571, 650), (188, 308, 307, 262, 76, 32), (667, 738, 690, 842, 906, 837, 884, 858, 885, 838, 881, 859, 882, 835, 895, 849, 700, 727, 658, 714, 712, 713, 669, 717, 710, 716), (693, 741, 645, 737, 691, 740, 614, 724, 703, 745, 636, 726, 701, 604, 660, 57, 659, 577, 617, 87, 678, 592, 638, 133, 677, 591, 637, 74, 686, 598, 647, 140, 685, 597, 646, 108, 623, 582, 665, 69, 611, 574, 653, 110, 625, 583, 666, 27, 607, 571, 704, 723, 656, 735, 692, 736, 684, 734, 694, 602), (601, 689, 869, 843), (690, 601, 843, 842), (613, 576, 690, 738, 667, 716, 710, 717, 669, 713, 712, 714, 658, 727, 700, 603, 699, 744, 616, 715, 711, 748, 628, 718, 709, 747, 626, 739, 689, 601, 655, 113, 687, 599, 648, 141, 688, 600, 649, 111, 671, 586, 630, 167, 670, 585, 629, 151, 680, 594, 641, 134, 639, 593, 679, 89, 619, 579, 661, 51, 612, 575, 654, 112, 627, 584, 668, 70), (604, 701, 875, 852), (702, 604, 852, 851), (606, 587, 631, 707), (699, 603, 850, 874), (603, 700, 849, 850), (576, 655, 601, 690), (759, 785, 823, 778, 830, 794, 803, 783, 825, 787, 820, 779, 831, 795, 774, 773, 800, 752, 819, 762, 818, 756, 802, 772, 801, 751, 822, 758), (808, 781, 827, 790, 812, 776, 832, 796, 799, 784, 824, 786, 761, 760, 821, 757, 798, 775, 797, 749, 811, 766, 810, 754, 807, 769, 770, 792), (826, 788, 817, 777, 828, 791, 768, 767, 809, 750, 816, 763, 815, 755, 805, 771, 804, 753, 813, 764, 765, 789, 814, 780, 829, 793, 806, 782), (522, 427, 770, 769), (427, 521, 792, 770), (424, 510, 760, 761), (509, 424, 761, 786), (566, 519, 791, 828, 777, 817, 788, 826, 782, 806, 793, 829, 780, 814, 789, 515, 551, 437, 567, 523, 540, 457, 563, 513, 554, 430), (862, 912, 874, 850, 849, 895, 835, 882, 859, 881, 838, 885, 858, 884, 837, 906, 842, 843, 869, 907, 864, 915, 879, 886, 865, 916, 880, 883), (841, 904, 844, 903, 833, 891, 853, 890, 839, 893, 851, 852, 875, 894, 866, 913, 876, 892, 860, 908, 870, 905, 868, 909, 871, 846, 845, 902), (873, 898, 863, 914, 877, 855, 854, 889, 836, 897, 848, 896, 840, 900, 847, 899, 834, 887, 856, 857, 878, 888, 861, 910, 872, 901, 867, 911), (614, 740, 691, 737, 645, 741, 693, 871, 909, 868, 905, 870, 908, 860, 892, 876, 913, 866, 894, 875, 701, 726, 636, 745, 703, 724), (747, 709, 718, 628, 748, 711, 715, 616, 744, 699, 874, 912, 862, 883, 880, 916, 865, 886, 879, 915, 864, 907, 869, 689, 739, 626), (114, 54, 14), (23, 11, 128), (19, 121, 43), (46, 122, 123), (88, 132, 57, 660, 578, 618), (19, 43, 67, 40), (42, 139, 19), (49, 135, 59), (132, 88, 650, 571, 607, 27), (241, 300, 303, 250, 83, 26), (109, 624, 69, 665, 582, 623, 108, 633, 168, 631, 587, 672), (223, 363, 222, 347), (330, 304, 255, 189), (280, 330, 190, 266), (339, 280, 266, 263), (339, 264, 265, 277), (327, 277, 265, 182), (285, 327, 183, 203), (334, 285, 203, 201), (284, 334, 202, 193), (331, 284, 193, 191), (281, 331, 192, 270), (340, 281, 270, 267), (276, 340, 268, 269), (326, 276, 269, 179), (306, 326, 180, 181), (337, 306, 181, 257), (279, 337, 258, 259), (329, 279, 259, 186), (308, 329, 187, 188), (338, 308, 188, 260), (338, 261, 262, 307), (328, 307, 262, 184), (278, 328, 185, 200), (333, 278, 200, 197), (283, 333, 198, 199), (332, 283, 199, 194), (282, 332, 195, 196), (341, 282, 196, 271), (275, 341, 272, 178), (325, 275, 178, 175), (291, 363, 223, 220), (362, 291, 220, 218), (362, 219, 217, 294), (365, 294, 217, 227), (293, 365, 228, 224), (364, 293, 224, 225), (364, 226, 208, 288), (359, 288, 208, 209), (287, 359, 210, 205), (358, 287, 205, 206), (358, 207, 204, 286), (361, 286, 204, 215), (290, 361, 216, 214), (360, 290, 214, 212), (289, 360, 213, 211), (371, 289, 211, 245), (301, 371, 246, 244), (300, 370, 243, 241), (373, 300, 241, 251), (303, 373, 252, 250), (370, 301, 244, 242), (372, 303, 250, 248), (372, 249, 247, 302), (367, 302, 247, 233), (296, 367, 234, 232), (366, 296, 232, 230), (295, 366, 231, 229), (369, 295, 229, 239), (299, 369, 240, 238), (299, 368, 236, 238), (363, 368, 299, 291), (330, 304, 275, 325), (330, 336, 304), (291, 292, 363), (275, 274, 325)])
me_cube.polygons.foreach_set('material_index', [0, 1, 0, 1, 0, 1, 1, 1, 0, 1, 1, 1, 1, 1, 1, 1, 1, 1, 1, 0, 1, 1, 1, 1, 5, 1, 1, 1, 1, 1, 1, 1, 1, 1, 1, 1, 1, 1, 1, 1, 1, 5, 1, 0, 1, 1, 1, 1, 1, 1, 1, 5, 1, 1, 1, 1, 1, 1, 1, 1, 1, 1, 1, 1, 0, 0, 0, 1, 1, 5, 0, 0, 0, 0, 1, 1, 1, 1, 1, 1, 1, 0, 0, 5, 1, 1, 0, 0, 1, 1, 1, 1, 0, 1, 1, 5, 1, 1, 1, 1, 1, 1, 1, 0, 1, 1, 1, 1, 1, 1, 1, 0, 0, 5, 1, 1, 1, 1, 1, 1, 1, 5, 1, 1, 1, 1, 1, 1, 0, 5, 0, 0, 0, 0, 0, 5, 0, 0, 0, 0, 0, 0, 4, 4, 4, 4, 4, 4, 0, 4, 4, 4, 0, 4, 0, 4, 4, 0, 4, 4, 4, 0, 4, 4, 4, 0, 4, 0, 4, 4, 0, 4, 4, 4, 0, 4, 0, 0, 0, 0, 0, 0, 0, 0, 4, 4, 4, 4, 0, 0, 0, 4, 4, 4, 0, 0, 4, 4, 4, 4, 0, 0, 0, 4, 4, 4, 0, 0, 0, 0, 4, 4, 4, 0, 0, 0, 4, 0, 4, 4, 4, 0, 0, 0, 4, 4, 4, 4, 0, 0, 0, 4, 4, 4, 0, 0, 0, 0, 0, 0, 0, 0, 0, 0, 0, 0, 0, 0, 0, 0, 0, 0, 0, 0, 0, 0, 0, 4, 4, 4, 4, 0, 0, 4, 4, 4, 0, 0, 4, 0, 4, 0, 0, 0, 0, 4, 0, 0, 0, 0, 0, 0, 6, 6, 6, 6, 6, 6, 6, 6, 6, 6, 6, 6, 6, 6, 6, 6, 6, 6, 6, 6, 6, 6, 6, 6, 6, 6, 6, 6, 6, 6, 5, 5, 5, 5, 5, 5, 5, 5, 5, 5, 5, 5, 5, 5, 5, 5, 5, 5, 5, 5, 5, 5, 5, 5, 5, 5, 5, 5, 5, 5, 5, 5, 5, 5, 5, 5, 5, 0, 5, 5, 5, 5, 5, 5, 5, 5, 5, 5, 5, 7, 7, 7, 5, 5, 5, 5, 5, 7, 7, 7, 5, 5, 1, 1, 1, 1, 1, 1, 1, 1, 1, 0, 5, 4, 0, 0, 0, 0, 0, 0, 0, 0, 0, 0, 0, 0, 0, 0, 0, 0, 0, 0, 0, 0, 0, 0, 0, 0, 0, 0, 0, 0, 0, 0, 0, 0, 0, 0, 0, 0, 0, 0, 0, 0, 0, 0, 0, 0, 0, 0, 0, 0, 0, 0, 0, 0, 0, 0, 0, 0, 0, 0, 0, 2, 2, 2, 2, 2])
_uv = me_cube.uv_layers.new(name='UVMap')
_uv.uv.foreach_set('vector', [0.05061, 0.8961, 0.05061, 0.8448, 0.1012, 0.8448, 0.1012, 0.8961, 0.9462, 0.05253, 0.9399, 0.05574, 0.07592, 0.5227, 3.922e-08, 0.896, 0.0, 0.7545, 0.003163, 0.7545, 0.006327, 0.7545, 0.00949, 0.7545, 0.01265, 0.7545, 0.01582, 0.7545, 0.01898, 0.7545, 0.02214, 0.7545, 0.02531, 0.7545, 0.02847, 0.7545, 0.03163, 0.7545, 0.0348, 0.7545, 0.03796, 0.7545, 0.04112, 0.7545, 0.04429, 0.7545, 0.04745, 0.7545, 0.05061, 0.7545, 0.05061, 0.896, 0.9178, 0.1039, 0.9146, 0.1039, 0.9146, 0.1007, 0.05061, 0.613, 0.05061, 0.7545, 6.637e-08, 0.7545, 0.0, 0.613, 0.003163, 0.613, 0.006327, 0.613, 0.00949, 0.613, 0.01265, 0.613, 0.01582, 0.613, 0.01898, 0.613, 0.02214, 0.613, 0.02531, 0.613, 0.02847, 0.613, 0.03163, 0.613, 0.0348, 0.613, 0.03796, 0.613, 0.04112, 0.613, 0.04429, 0.613, 0.04745, 0.613, 0.9431, 0.06536, 0.9431, 0.07178, 0.9367, 0.07178, 0.9367, 0.06536, 0.9462, 0.09744, 0.9462, 0.1007, 0.9431, 0.09744, 0.9462, 0.07178, 0.9462, 0.07499, 0.9431, 0.07178, 0.0, 0.0, 0.0, 0.0, 0.0, 0.0, 0.0, 0.0, 0.0, 0.0, 0.9241, 0.08461, 0.9241, 0.07819, 0.9304, 0.07819, 0.9304, 0.08461, 0.9178, 0.06536, 0.9209, 0.06215, 0.9241, 0.06536, 0.9431, 0.07178, 0.9462, 0.07499, 0.9431, 0.07819, 0.9241, 0.09744, 0.9178, 0.09744, 0.9178, 0.09103, 0.9241, 0.09103, 0.9146, 0.06215, 0.9114, 0.05895, 0.9146, 0.05574, 0.9178, 0.08461, 0.9241, 0.08461, 0.9241, 0.09103, 0.9178, 0.09103, 0.9146, 0.06215, 0.9114, 0.06215, 0.9114, 0.06135, 0.9114, 0.06055, 0.9114, 0.05975, 0.9114, 0.05895, 0.9304, 0.07819, 0.9241, 0.07819, 0.9241, 0.07178, 0.9304, 0.07178, 0.9462, 0.05253, 0.9462, 0.05574, 0.9399, 0.05574, 0.9209, 0.05574, 0.06327, 0.5227, 0.07592, 0.5227, 0.4053, 0.4648, 0.4053, 0.464, 0.4053, 0.4632, 0.4053, 0.4624, 0.4053, 0.4616, 0.9146, 0.07499, 0.9114, 0.07499, 0.9114, 0.07418, 0.9114, 0.07338, 0.9114, 0.07258, 0.9114, 0.07178, 0.9146, 0.05574, 0.9178, 0.05253, 0.9209, 0.05574, 0.9462, 0.06536, 0.9462, 0.06857, 0.9431, 0.06536, 0.9304, 0.05895, 0.07592, 0.5227, 0.9399, 0.05574, 0.9367, 0.05895, 0.09727, 0.7771, 0.09806, 0.7545, 0.09806, 0.7996, 0.9462, 0.05895, 0.9462, 0.06215, 0.9431, 0.05895, 0.9146, 0.09423, 0.9114, 0.09423, 0.9114, 0.09343, 0.9114, 0.09263, 0.9114, 0.09183, 0.9114, 0.09103, 0.9494, 0.09744, 0.9494, 0.09824, 0.9494, 0.09905, 0.9494, 0.1007, 0.9462, 0.1007, 0.9462, 0.09744, 0.9462, 0.09103, 0.9462, 0.09423, 0.9431, 0.09103, 0.9431, 0.05895, 0.9462, 0.06215, 0.9431, 0.06536, 0.9241, 0.09744, 0.9241, 0.09103, 0.9304, 0.09103, 0.9304, 0.09744, 0.9462, 0.08461, 0.9462, 0.08782, 0.9431, 0.08461, 0.9304, 0.09744, 0.9304, 0.09103, 0.9367, 0.09103, 0.9367, 0.09744, 0.9462, 0.07819, 0.9462, 0.0814, 0.9431, 0.07819, 0.9304, 0.07178, 0.9304, 0.06536, 0.9367, 0.06536, 0.9367, 0.07178, 0.9431, 0.06536, 0.9462, 0.06857, 0.9431, 0.07178, 0.9146, 0.1007, 0.9114, 0.1007, 0.9114, 0.09985, 0.9114, 0.09905, 0.9114, 0.09824, 0.9114, 0.09744, 0.9178, 0.07819, 0.9146, 0.0814, 0.9114, 0.07819, 0.9146, 0.07499, 0.9146, 0.06857, 0.9178, 0.06536, 0.9178, 0.07178, 0.9146, 0.1007, 0.9146, 0.1039, 0.9114, 0.1039, 0.9114, 0.1007, 0.9146, 0.1007, 0.9114, 0.09744, 0.9146, 0.09423, 0.9178, 0.09744, 0.09727, 0.8222, 0.09806, 0.7996, 0.09806, 0.8448, 0.9146, 0.09423, 0.9114, 0.09103, 0.9146, 0.08782, 0.9178, 0.09103, 0.0, 0.0, 0.0, 0.0, 0.0, 0.0, 0.0, 0.0, 0.0, 0.0, 0.9146, 0.07499, 0.9114, 0.07178, 0.9146, 0.06857, 0.9178, 0.07178, 0.9146, 0.06857, 0.9114, 0.06536, 0.9146, 0.06215, 0.9178, 0.06536, 0.9178, 0.09744, 0.9146, 0.09423, 0.9178, 0.09103, 0.9146, 0.08782, 0.9114, 0.08782, 0.9114, 0.08621, 0.9114, 0.08461, 0.9367, 0.07178, 0.9431, 0.07178, 0.9431, 0.07819, 0.9367, 0.07819, 0.9241, 0.07178, 0.9241, 0.06536, 0.9304, 0.06536, 0.9304, 0.07178, 0.9304, 0.05895, 0.9367, 0.05895, 0.9367, 0.06536, 0.9304, 0.06536, 0.09806, 0.7996, 0.09727, 0.8222, 0.09648, 0.7996, 0.09727, 0.7771, 0.9209, 0.05574, 0.9304, 0.05253, 0.9304, 0.05895, 0.9241, 0.05895, 0.9367, 0.09744, 0.9431, 0.09744, 0.9462, 0.1007, 0.9367, 0.1039, 0.9178, 0.1039, 0.9241, 0.09744, 0.9304, 0.09744, 0.02531, 0.5616, 0.9304, 0.08461, 0.9367, 0.08461, 0.9367, 0.09103, 0.9304, 0.09103, 0.9462, 0.05574, 0.9462, 0.05895, 0.9431, 0.05895, 0.9367, 0.08461, 0.9431, 0.08461, 0.9431, 0.09103, 0.9367, 0.09103, 0.9146, 0.0814, 0.9178, 0.07819, 0.9178, 0.08461, 0.9462, 0.08782, 0.9462, 0.09103, 0.9431, 0.09103, 0.9367, 0.08461, 0.9367, 0.07819, 0.9431, 0.07819, 0.9431, 0.08461, 0.9367, 0.05895, 0.9399, 0.05574, 0.9431, 0.05895, 0.9462, 0.09423, 0.9462, 0.09744, 0.9431, 0.09744, 0.9367, 0.08461, 0.9304, 0.08461, 0.9304, 0.07819, 0.9367, 0.07819, 0.4053, 0.4616, 0.4053, 0.4608, 0.4053, 0.46, 0.4053, 0.4592, 0.4053, 0.4584, 0.4053, 0.4488, 0.4053, 0.448, 0.4053, 0.4472, 0.4053, 0.4464, 0.4053, 0.4456, 0.4053, 0.4327, 0.4053, 0.4335, 0.4053, 0.4343, 0.4053, 0.4351, 0.4053, 0.4359, 0.9494, 0.07819, 0.9494, 0.079, 0.9494, 0.0798, 0.9494, 0.0806, 0.9494, 0.0814, 0.9462, 0.0814, 0.9462, 0.07819, 0.9494, 0.0814, 0.9494, 0.0822, 0.9494, 0.08301, 0.9494, 0.08381, 0.9494, 0.08461, 0.9462, 0.08461, 0.9462, 0.0814, 0.09727, 0.8222, 0.9494, 0.1007, 0.09648, 0.8448, 0.1521, 0.4722, 0.1521, 0.4706, 0.1521, 0.469, 0.1522, 0.4722, 0.0, 0.0, 0.0, 0.0, 0.0, 0.0, 0.0, 0.0, 0.0, 0.0, 0.0, 0.0, 0.0, 0.0, 0.0, 0.0, 0.0, 0.0, 0.0, 0.0, 0.4053, 0.4456, 0.4053, 0.444, 0.4053, 0.4424, 0.9304, 0.07178, 0.9367, 0.07178, 0.9367, 0.07819, 0.9304, 0.07819, 0.9494, 0.09103, 0.9494, 0.09183, 0.9494, 0.09263, 0.9494, 0.09343, 0.9494, 0.09423, 0.9462, 0.09423, 0.9462, 0.09103, 0.9494, 0.09423, 0.9494, 0.09504, 0.9494, 0.09584, 0.9494, 0.09664, 0.9494, 0.09744, 0.9462, 0.09744, 0.9462, 0.09423, 0.9367, 0.05895, 0.9431, 0.05895, 0.9431, 0.06536, 0.9367, 0.06536, 0.9462, 0.06215, 0.9462, 0.06536, 0.9431, 0.06536, 0.9114, 0.05574, 0.9146, 0.05574, 0.9114, 0.05895, 0.9114, 0.05814, 0.9114, 0.05734, 0.9114, 0.05654, 0.9462, 0.06857, 0.9462, 0.07178, 0.9431, 0.07178, 0.0, 0.0, 0.0, 0.0, 0.0, 0.0, 0.0, 0.0, 0.0, 0.0, 0.4053, 0.4552, 0.4053, 0.4544, 0.4053, 0.4536, 0.4053, 0.4528, 0.4053, 0.452, 0.05061, 0.7545, 0.05378, 0.7545, 0.05378, 0.7771, 0.05378, 0.7996, 0.05378, 0.8222, 0.05378, 0.8448, 0.05061, 0.8448, 0.9494, 0.05253, 0.9494, 0.05574, 0.9462, 0.05574, 0.9462, 0.05253, 0.9494, 0.05574, 0.9494, 0.05654, 0.9494, 0.05734, 0.9494, 0.05814, 0.9494, 0.05895, 0.9462, 0.05895, 0.9462, 0.05574, 0.1521, 0.4786, 0.1521, 0.4778, 0.1521, 0.477, 0.1521, 0.4762, 0.1521, 0.4754, 0.1522, 0.4754, 0.0, 0.0, 0.0, 0.0, 0.0, 0.0, 0.0, 0.0, 0.0, 0.0, 0.9494, 0.1007, 0.9494, 0.1039, 0.9462, 0.1007, 0.9494, 0.06536, 0.9494, 0.06616, 0.9494, 0.06697, 0.9494, 0.06777, 0.9494, 0.06857, 0.9462, 0.06857, 0.9462, 0.06536, 0.9494, 0.06857, 0.9494, 0.07017, 0.9494, 0.07178, 0.9462, 0.07178, 0.9462, 0.06857, 0.9431, 0.07819, 0.9462, 0.0814, 0.9431, 0.08461, 1.81e-08, 0.613, 0.0, 0.4714, 0.003163, 0.4714, 0.006327, 0.5616, 0.00949, 0.5616, 0.01265, 0.5616, 0.02531, 0.5616, 0.03163, 0.5616, 0.04429, 0.5616, 0.04745, 0.4714, 0.05061, 0.4714, 0.05061, 0.613, 0.9114, 0.07499, 0.9146, 0.07499, 0.9114, 0.07819, 0.9114, 0.07739, 0.9114, 0.07659, 0.9114, 0.07579, 0.9146, 0.06215, 0.9146, 0.05574, 0.9209, 0.05574, 0.9209, 0.06215, 0.1012, 0.7545, 0.09806, 0.7545, 0.09806, 0.7319, 0.09806, 0.7093, 0.09806, 0.6867, 0.09806, 0.6642, 0.1012, 0.6642, 0.9241, 0.05895, 0.9304, 0.05895, 0.9304, 0.06536, 0.9241, 0.06536, 0.9146, 0.06857, 0.9114, 0.06857, 0.9114, 0.06777, 0.9114, 0.06697, 0.9114, 0.06616, 0.9114, 0.06536, 0.9178, 0.06536, 0.9146, 0.06215, 0.9209, 0.06215, 0.9146, 0.05574, 0.9114, 0.05574, 0.9114, 0.05253, 0.9178, 0.1039, 0.9178, 0.09744, 0.9241, 0.09744, 0.9241, 0.07178, 0.9178, 0.07178, 0.9178, 0.06536, 0.9241, 0.06536, 0.9146, 0.08782, 0.9114, 0.08461, 0.9146, 0.0814, 0.9178, 0.08461, 0.1521, 0.4754, 0.1521, 0.4746, 0.1521, 0.4738, 0.1521, 0.473, 0.1521, 0.4722, 0.1522, 0.4722, 0.1522, 0.4754, 0.9241, 0.08461, 0.9304, 0.08461, 0.9304, 0.09103, 0.9241, 0.09103, 0.03163, 0.5616, 0.9304, 0.1039, 0.9304, 0.09744, 0.9367, 0.09744, 0.9241, 0.08461, 0.9178, 0.08461, 0.9178, 0.07819, 0.9241, 0.07819, 0.9462, 0.0814, 0.9462, 0.08461, 0.9431, 0.08461, 0.9114, 0.09423, 0.9146, 0.09423, 0.9114, 0.09744, 0.9114, 0.09664, 0.9114, 0.09584, 0.9114, 0.09504, 0.9146, 0.08782, 0.9178, 0.08461, 0.9178, 0.09103, 0.9178, 0.07178, 0.9241, 0.07178, 0.9241, 0.07819, 0.9178, 0.07819, 0.1012, 0.4714, 0.1012, 0.613, 0.09806, 0.613, 0.0949, 0.5227, 0.09174, 0.5227, 0.07592, 0.5227, 0.06327, 0.5227, 0.05694, 0.5227, 0.05378, 0.613, 0.05061, 0.613, 0.05061, 0.4714, 0.4053, 0.4584, 0.4053, 0.4568, 0.4053, 0.456, 0.4053, 0.4552, 0.06801, 0.7545, 0.06959, 0.7545, 0.06959, 0.7771, 0.06959, 0.7996, 0.06959, 0.8222, 0.06959, 0.8448, 0.06801, 0.8448, 0.06643, 0.8448, 0.06643, 0.8222, 0.06643, 0.7996, 0.06643, 0.7771, 0.06643, 0.7545, 0.9114, 0.08782, 0.9146, 0.08782, 0.9114, 0.09103, 0.9114, 0.09022, 0.9114, 0.08942, 0.9114, 0.08862, 0.04429, 0.5616, 0.03163, 0.5616, 0.9462, 0.1007, 0.9494, 0.07178, 0.9494, 0.07258, 0.9494, 0.07338, 0.9494, 0.07418, 0.9494, 0.07499, 0.9462, 0.07499, 0.9462, 0.07178, 0.9494, 0.07499, 0.9494, 0.07579, 0.9494, 0.07659, 0.9494, 0.07739, 0.9494, 0.07819, 0.9462, 0.07819, 0.9462, 0.07499, 0.9462, 0.07499, 0.9462, 0.07819, 0.9431, 0.07819, 0.9494, 0.05895, 0.9494, 0.05975, 0.9494, 0.06055, 0.9494, 0.06135, 0.9494, 0.06215, 0.9462, 0.06215, 0.9462, 0.05895, 0.9494, 0.06215, 0.9494, 0.06296, 0.9494, 0.06376, 0.9494, 0.06456, 0.9494, 0.06536, 0.9462, 0.06536, 0.9462, 0.06215, 0.09806, 0.7545, 0.1012, 0.7545, 0.1012, 0.8448, 0.09806, 0.8448, 0.09806, 0.7996, 0.9494, 0.08461, 0.9494, 0.08621, 0.9494, 0.08782, 0.9462, 0.08782, 0.9462, 0.08461, 0.9494, 0.08782, 0.9494, 0.08862, 0.9494, 0.08942, 0.9494, 0.09022, 0.9494, 0.09103, 0.9462, 0.09103, 0.9462, 0.08782, 0.9241, 0.05895, 0.9209, 0.06215, 0.9209, 0.05574, 0.9114, 0.06857, 0.9146, 0.06857, 0.9114, 0.07178, 0.9114, 0.07017, 0.9114, 0.06215, 0.9146, 0.06215, 0.9114, 0.06536, 0.9114, 0.06456, 0.9114, 0.06376, 0.9114, 0.06296, 0.9146, 0.07499, 0.9178, 0.07178, 0.9178, 0.07819, 0.0, 0.0, 0.0, 0.0, 0.0, 0.0, 0.0, 0.0, 0.0, 0.0, 0.05378, 0.7545, 0.05061, 0.7545, 0.05061, 0.6642, 0.05378, 0.6642, 0.05378, 0.6867, 0.05378, 0.7093, 0.05378, 0.7319, 0.0, 0.0, 0.0, 0.0, 0.0, 0.0, 0.0, 0.0, 0.0, 0.0, 0.0, 0.0, 0.0, 0.0, 0.0, 0.0, 0.4053, 0.4488, 0.4053, 0.4496, 0.4053, 0.4504, 0.4053, 0.4512, 0.4053, 0.452, 0.0, 0.0, 0.0, 0.0, 0.0, 0.0, 0.0, 0.0, 0.0, 0.0, 0.0, 0.0, 0.0, 0.0, 0.0, 0.0, 0.0, 0.0, 0.0, 0.0, 0.09648, 0.7771, 0.09727, 0.7771, 0.09648, 0.7996, 0.4053, 0.4392, 0.4053, 0.44, 0.4053, 0.4408, 0.4053, 0.4416, 0.4053, 0.4424, 0.0, 0.0, 0.0, 0.0, 0.0, 0.0, 0.4053, 0.4359, 0.4053, 0.4367, 0.4053, 0.4375, 0.4053, 0.4383, 0.4053, 0.4392, 0.0, 0.0, 0.0, 0.0, 0.0, 0.0, 0.0, 0.0, 0.0, 0.0, 0.0, 0.0, 0.0, 0.0, 0.0, 0.0, 0.0, 0.0, 0.0, 0.0, 0.0, 0.0, 0.0, 0.0, 0.0, 0.0, 0.0, 0.0, 0.0, 0.0, 0.9937, 0.7206, 0.9921, 0.8245, 0.9905, 0.7206, 0.9921, 0.7206, 0.9557, 0.9329, 0.9557, 0.6765, 0.9573, 0.6765, 0.9589, 0.6765, 0.9589, 0.9329, 0.1522, 0.469, 0.1522, 0.2124, 0.1571, 0.2124, 0.1554, 0.469, 0.149, 0.469, 0.1473, 0.2124, 0.1522, 0.2124, 0.1522, 0.469, 0.9336, 0.9329, 0.9336, 0.6765, 0.9352, 0.6765, 0.9367, 0.6765, 0.9367, 0.9329, 0.5571, 0.4647, 0.5571, 0.2081, 0.562, 0.2081, 0.5603, 0.4647, 0.09204, 0.2565, 0.09204, 0.4645, 0.08888, 0.4645, 0.08888, 0.2565, 0.08888, 4.895e-08, 0.09204, 2.448e-08, 0.206, 8.615e-05, 0.2077, 0.2567, 0.2028, 0.2567, 0.2028, 8.615e-05, 0.962, 0.5726, 0.962, 0.8291, 0.9605, 0.8291, 0.9589, 0.8291, 0.9589, 0.5726, 0.8102, 0.4647, 0.8102, 0.7214, 0.8053, 0.7214, 0.807, 0.4647, 0.06673, 0.2565, 0.06673, 0.4645, 0.06357, 0.4645, 0.06357, 0.2565, 0.06357, 0.0, 0.06673, 0.0, 0.807, 0.4647, 0.8053, 0.2081, 0.8102, 0.2081, 0.8102, 0.4647, 0.9668, 0.9329, 0.9652, 0.8291, 0.9668, 0.8291, 0.9684, 0.8291, 0.9241, 0.9329, 0.9241, 0.6765, 0.9257, 0.6765, 0.9272, 0.6765, 0.9272, 0.9329, 0.4053, 0.4648, 0.4053, 0.7215, 0.4004, 0.7215, 0.4021, 0.4648, 0.981, 0.3604, 0.981, 0.5683, 0.9779, 0.5683, 0.9779, 0.3604, 0.9779, 0.1039, 0.981, 0.1039, 0.5097, 0.4647, 0.5114, 0.7214, 0.5065, 0.7214, 0.5065, 0.4647, 0.9399, 0.9329, 0.9399, 0.6765, 0.9415, 0.6765, 0.9431, 0.6765, 0.9431, 0.9329, 0.7596, 2.448e-08, 0.7596, 0.2566, 0.7547, 0.2566, 0.7564, 2.448e-08, 0.08888, 0.2565, 0.08888, 0.4645, 0.08571, 0.4645, 0.08571, 0.2565, 0.08571, 7.343e-08, 0.08888, 4.895e-08, 0.5034, 0.4647, 0.5016, 0.2081, 0.5065, 0.2081, 0.5065, 0.4647, 0.9462, 0.9329, 0.9462, 0.6765, 0.9478, 0.6765, 0.9494, 0.6765, 0.9494, 0.9329, 0.2534, 0.9295, 0.2534, 0.6729, 0.2583, 0.6729, 0.2566, 0.9295, 0.9842, 0.3604, 0.9842, 0.5683, 0.981, 0.5683, 0.981, 0.3604, 0.981, 0.1039, 0.9842, 0.1039, 0.8134, 0.0, 0.8151, 0.2566, 0.8102, 0.2566, 0.8102, 0.0, 0.9225, 0.5726, 0.9241, 0.6764, 0.9225, 0.6764, 0.9209, 0.6764, 0.9525, 0.9329, 0.9525, 0.6765, 0.9541, 0.6765, 0.9557, 0.6765, 0.9557, 0.9329, 0.3041, 0.4647, 0.3041, 0.2081, 0.3089, 0.2081, 0.3072, 0.4647, 0.9873, 0.3604, 0.9873, 0.5683, 0.9842, 0.5683, 0.9842, 0.3604, 0.9842, 0.1039, 0.9873, 0.1039, 0.6615, 0.4647, 0.6632, 0.7214, 0.6584, 0.7214, 0.6584, 0.4647, 0.9494, 0.9329, 0.9494, 0.6765, 0.951, 0.6765, 0.9525, 0.6765, 0.9525, 0.9329, 0.709, 2.448e-08, 0.709, 0.2566, 0.7041, 0.2566, 0.7058, 2.448e-08, 0.9494, 0.3118, 0.9494, 0.1039, 0.9526, 0.1039, 0.9526, 0.3118, 0.9526, 0.5683, 0.9494, 0.5683, 0.554, 0.4647, 0.5522, 0.2081, 0.5571, 0.2081, 0.5571, 0.4647, 0.9304, 0.9329, 0.9304, 0.6764, 0.932, 0.6764, 0.9336, 0.6764, 0.9336, 0.9329, 0.9747, 0.3604, 0.9747, 0.5683, 0.9715, 0.5683, 0.9715, 0.3604, 0.9715, 0.1039, 0.9747, 0.1039, 0.9842, 0.6764, 0.9858, 0.5726, 0.9873, 0.6764, 0.9858, 0.6764, 0.9684, 0.5726, 0.9684, 0.8291, 0.9668, 0.8291, 0.9652, 0.8291, 0.9652, 0.5726, 0.9557, 0.3118, 0.9557, 0.1039, 0.9589, 0.1039, 0.9589, 0.3118, 0.9589, 0.5683, 0.9557, 0.5683, 0.9146, 0.3118, 0.9146, 0.1039, 0.9178, 0.1039, 0.9178, 0.3118, 0.9178, 0.5683, 0.9146, 0.5683, 0.9779, 0.9329, 0.9779, 0.6764, 0.9794, 0.6764, 0.981, 0.6764, 0.981, 0.9329, 0.9178, 0.3118, 0.9178, 0.1039, 0.9209, 0.1039, 0.9209, 0.3118, 0.9209, 0.5683, 0.9178, 0.5683, 0.3578, 0.4648, 0.3596, 0.7215, 0.3547, 0.7215, 0.3547, 0.4648, 0.9937, 0.4642, 0.9937, 0.7206, 0.9921, 0.7206, 0.9905, 0.7206, 0.9905, 0.4642, 0.5571, 0.4647, 0.5571, 0.7214, 0.5522, 0.7214, 0.554, 0.4647, 0.951, 0.5726, 0.9525, 0.6765, 0.951, 0.6765, 0.9494, 0.6765, 0.1998, 0.726, 0.1973, 0.934, 0.1942, 0.934, 0.1966, 0.726, 0.1997, 0.4695, 0.2028, 0.4695, 0.9873, 0.8245, 0.9873, 0.568, 0.9889, 0.568, 0.9905, 0.568, 0.9905, 0.8245, 0.9715, 0.3604, 0.9715, 0.5683, 0.9684, 0.5683, 0.9684, 0.3604, 0.9684, 0.1039, 0.9715, 0.1039, 0.7121, 0.0, 0.7139, 0.2566, 0.709, 0.2566, 0.709, 0.0, 0.9968, 0.1039, 0.9968, 0.3603, 0.9953, 0.3603, 0.9937, 0.3603, 0.9937, 0.1039, 0.4559, 0.4647, 0.4559, 0.2081, 0.4608, 0.2081, 0.4591, 0.4647, 0.9114, 0.3161, 0.9122, 0.1039, 0.9146, 0.1081, 0.9146, 0.3161, 0.9146, 0.5726, 0.9114, 0.5726, 0.981, 0.9329, 0.981, 0.6764, 0.9826, 0.6764, 0.9842, 0.6764, 0.9842, 0.9329, 0.9178, 0.6765, 0.9193, 0.5726, 0.9209, 0.6765, 0.9193, 0.6765, 0.1997, 0.469, 0.1979, 0.2124, 0.2028, 0.2124, 0.2028, 0.469, 0.9968, 0.4642, 0.9968, 0.7206, 0.9953, 0.7206, 0.9937, 0.7206, 0.9937, 0.4642, 0.1016, 0.469, 0.1016, 0.2124, 0.1065, 0.2124, 0.1047, 0.469, 0.9367, 0.3118, 0.9367, 0.1039, 0.9399, 0.1039, 0.9399, 0.3118, 0.9399, 0.5683, 0.9367, 0.5683, 1.0, 0.4642, 1.0, 0.7207, 0.9984, 0.7207, 0.9968, 0.7207, 0.9968, 0.4642, 0.9684, 0.3604, 0.9684, 0.5683, 0.9652, 0.5683, 0.9652, 0.3604, 0.9652, 0.1039, 0.9684, 0.1039, 0.6615, 0.0, 0.6632, 0.2566, 0.6584, 0.2566, 0.6584, 0.0, 0.9715, 0.9329, 0.9715, 0.6765, 0.9731, 0.6765, 0.9747, 0.6765, 0.9747, 0.9329, 0.5065, 0.4647, 0.5065, 0.2081, 0.5114, 0.2081, 0.5097, 0.4647, 0.9636, 0.9329, 0.962, 0.8291, 0.9636, 0.8291, 0.9652, 0.8291, 0.9241, 0.3604, 0.9241, 0.5683, 0.9209, 0.5683, 0.9209, 0.3604, 0.9209, 0.1039, 0.9241, 0.1039, 1.0, 0.1039, 1.0, 0.3604, 0.9984, 0.3604, 0.9968, 0.3604, 0.9968, 0.1039, 0.9431, 0.3118, 0.9431, 0.1039, 0.9462, 0.1039, 0.9462, 0.3118, 0.9462, 0.5683, 0.9431, 0.5683, 0.7627, 0.4647, 0.7645, 0.7214, 0.7596, 0.7214, 0.7596, 0.4647, 0.9747, 0.9329, 0.9747, 0.6765, 0.9763, 0.6765, 0.9779, 0.6765, 0.9779, 0.9329, 0.7596, 0.4647, 0.7596, 0.2081, 0.7645, 0.2081, 0.7627, 0.4647, 0.962, 0.3604, 0.962, 0.5683, 0.9589, 0.5683, 0.9589, 0.3604, 0.9589, 0.1039, 0.962, 0.1039, 0.9842, 0.9329, 0.9842, 0.6764, 0.9858, 0.6764, 0.9873, 0.6764, 0.9873, 0.9329, 0.0003021, 0.4714, 0.0001348, 0.2147, 0.003298, 0.2147, 0.003465, 0.4714, 0.9715, 0.6765, 0.9731, 0.5726, 0.9747, 0.6765, 0.9731, 0.6765, 0.1903, 0.7259, 0.1879, 0.9339, 0.1847, 0.9338, 0.1872, 0.7259, 0.1902, 0.4694, 0.1933, 0.4694, 0.3009, 0.9295, 0.2992, 0.6729, 0.3041, 0.6729, 0.3041, 0.9295, 0.9937, 0.1039, 0.9937, 0.3603, 0.9921, 0.3603, 0.9905, 0.3603, 0.9905, 0.1039, 0.8608, 0.0, 0.8608, 0.2566, 0.8559, 0.2566, 0.8576, 0.0, 0.1587, 0.7255, 0.1562, 0.9335, 0.1531, 0.9335, 0.1555, 0.7255, 0.1586, 0.469, 0.1617, 0.469, 0.9146, 0.933, 0.9146, 0.6764, 0.9162, 0.6764, 0.9178, 0.6764, 0.9178, 0.933, 0.9336, 0.3118, 0.9336, 0.1039, 0.9367, 0.1039, 0.9367, 0.3118, 0.9367, 0.5683, 0.9336, 0.5683, 0.6046, 0.4647, 0.6029, 0.2081, 0.6077, 0.2081, 0.6077, 0.4647, 0.9146, 0.5726, 0.9146, 0.8292, 0.913, 0.8292, 0.9114, 0.8292, 0.9114, 0.5727, 0.2534, 8.615e-05, 0.2534, 0.2567, 0.2486, 0.2567, 0.2503, 0.0, 0.9937, 0.3603, 0.9921, 0.4642, 0.9905, 0.3603, 0.9921, 0.3603, 0.9399, 0.3118, 0.9399, 0.1039, 0.9431, 0.1039, 0.9431, 0.3118, 0.9431, 0.5683, 0.9399, 0.5683, 0.9873, 0.4642, 0.9873, 0.2077, 0.9889, 0.2077, 0.9905, 0.2077, 0.9905, 0.4642, 0.9652, 0.3604, 0.9652, 0.5683, 0.962, 0.5683, 0.962, 0.3604, 0.962, 0.1039, 0.9652, 0.1039, 0.3515, 0.4648, 0.3498, 0.2081, 0.3547, 0.2081, 0.3547, 0.4647, 0.9178, 0.9329, 0.9178, 0.6765, 0.9193, 0.6765, 0.9209, 0.6765, 0.9209, 0.933, 0.709, 0.4647, 0.709, 0.7214, 0.7041, 0.7214, 0.7058, 0.4647, 0.9715, 0.5726, 0.9715, 0.8291, 0.9699, 0.8291, 0.9684, 0.8291, 0.9684, 0.5726, 0.9272, 0.3604, 0.9272, 0.5683, 0.9241, 0.5683, 0.9241, 0.3604, 0.9241, 0.1039, 0.9272, 0.1039, 0.04775, 0.4713, 0.04758, 0.2147, 0.05075, 0.2147, 0.05092, 0.4713, 0.9446, 0.5726, 0.9462, 0.6764, 0.9446, 0.6764, 0.9431, 0.6764, 0.9272, 0.9329, 0.9272, 0.6764, 0.9288, 0.6764, 0.9304, 0.6764, 0.9304, 0.9329, 0.1015, 0.2565, 0.1015, 0.4645, 0.09836, 0.4645, 0.09836, 0.2565, 0.09836, 4.895e-08, 0.1015, 7.343e-08, 0.9367, 0.9329, 0.9367, 0.6764, 0.9383, 0.6764, 0.9399, 0.6764, 0.9399, 0.9329, 0.9779, 0.3604, 0.9779, 0.5683, 0.9747, 0.5683, 0.9747, 0.3604, 0.9747, 0.1039, 0.9779, 0.1039, 0.9209, 0.9329, 0.9209, 0.6764, 0.9225, 0.6764, 0.9241, 0.6764, 0.9241, 0.9329, 0.9462, 0.3118, 0.9462, 0.1039, 0.9494, 0.1039, 0.9494, 0.3118, 0.9494, 0.5683, 0.9462, 0.5683, 0.9699, 0.9329, 0.9684, 0.8291, 0.9699, 0.8291, 0.9715, 0.8291, 0.9652, 0.5726, 0.9652, 0.8291, 0.9636, 0.8291, 0.962, 0.8291, 0.962, 0.5726, 0.9304, 0.3604, 0.9304, 0.5683, 0.9272, 0.5683, 0.9272, 0.3604, 0.9272, 0.1039, 0.9304, 0.1039, 0.9431, 0.9329, 0.9431, 0.6764, 0.9446, 0.6764, 0.9462, 0.6764, 0.9462, 0.9329, 0.05408, 0.2565, 0.05408, 0.4645, 0.0517, 0.4688, 0.05092, 0.2565, 0.05092, 0.0, 0.05408, 0.0, 0.1522, 0.2124, 0.1522, 5.666e-06, 0.1775, 3.084e-06, 0.1775, 0.0563, 0.1611, 0.1083, 0.1571, 0.2124, 0.1979, 0.2124, 0.1939, 0.1083, 0.1775, 0.0563, 0.1775, 3.084e-06, 0.2028, 0.0, 0.2028, 0.2124, 0.7121, 0.7214, 0.7179, 0.8254, 0.7343, 0.8774, 0.7343, 0.9295, 0.709, 0.9295, 0.709, 0.7214, 0.0001348, 0.2147, 0.0, 0.006651, 0.02531, 0.006634, 0.02534, 0.05865, 0.008982, 0.1107, 0.003298, 0.2147, 0.961, 0.07819, 0.963, 0.07819, 0.9642, 0.1039, 0.961, 0.1039, 0.9657, 0.05186, 0.9661, 0.1039, 0.9642, 0.1039, 0.7596, 0.7214, 0.7596, 0.9295, 0.7343, 0.9295, 0.7343, 0.8774, 0.7507, 0.8254, 0.7564, 0.7214, 0.04758, 0.2147, 0.04177, 0.1107, 0.02534, 0.05865, 0.02531, 0.006634, 0.05061, 0.006617, 0.05075, 0.2147, 0.9478, 0.5726, 0.9494, 0.6765, 0.9478, 0.6765, 0.9462, 0.6765, 0.9336, 0.6765, 0.9352, 0.5726, 0.9367, 0.6765, 0.9352, 0.6765, 0.9241, 0.6765, 0.9257, 0.5726, 0.9272, 0.6765, 0.9257, 0.6765, 0.9968, 0.3603, 0.9953, 0.4642, 0.9937, 0.3603, 0.9953, 0.3603, 0.9873, 0.568, 0.9889, 0.4642, 0.9905, 0.568, 0.9889, 0.568, 1.0, 0.7207, 0.9984, 0.8245, 0.9968, 0.7207, 0.9984, 0.7207, 0.9557, 0.6765, 0.9573, 0.5726, 0.9589, 0.6765, 0.9573, 0.6765, 0.962, 0.8291, 0.9605, 0.9329, 0.9589, 0.8291, 0.9605, 0.8291, 0.9541, 0.5726, 0.9557, 0.6765, 0.9541, 0.6765, 0.9525, 0.6765, 0.932, 0.5726, 0.9336, 0.6764, 0.932, 0.6764, 0.9304, 0.6764, 0.981, 0.6764, 0.9826, 0.5726, 0.9842, 0.6764, 0.9826, 0.6764, 0.9146, 0.8292, 0.913, 0.933, 0.9114, 0.8292, 0.913, 0.8292, 0.9146, 0.6764, 0.9162, 0.5726, 0.9178, 0.6764, 0.9162, 0.6764, 0.9399, 0.6765, 0.9415, 0.5726, 0.9431, 0.6765, 0.9415, 0.6765, 0.9779, 0.6764, 0.9794, 0.5726, 0.981, 0.6764, 0.9794, 0.6764, 0.9288, 0.5726, 0.9304, 0.6764, 0.9288, 0.6764, 0.9272, 0.6764, 0.9383, 0.5726, 0.9399, 0.6764, 0.9383, 0.6764, 0.9367, 0.6764, 1.0, 0.3604, 0.9984, 0.4642, 0.9968, 0.3604, 0.9984, 0.3604, 0.9747, 0.6765, 0.9763, 0.5726, 0.9779, 0.6765, 0.9763, 0.6765, 0.9873, 0.2077, 0.9889, 0.1039, 0.9905, 0.2077, 0.9889, 0.2077, 0.961, 0.05253, 0.9642, 0.05253, 0.963, 0.07819, 0.961, 0.07819, 0.05061, 0.006617, 0.02531, 0.006634, 0.02561, 1.691e-05, 0.05092, 0.0, 0.0, 0.006651, 0.0003028, 3.387e-05, 0.02561, 1.691e-05, 0.02531, 0.006634, 0.2028, 0.9383, 0.1533, 0.9401, 0.1531, 0.9335, 0.1562, 0.9335, 0.1594, 0.9335, 0.1626, 0.9336, 0.1657, 0.9336, 0.1689, 0.9337, 0.172, 0.9337, 0.1752, 0.9337, 0.1784, 0.9338, 0.1815, 0.9338, 0.1847, 0.9338, 0.1879, 0.9339, 0.191, 0.9339, 0.1942, 0.934, 0.1973, 0.934, 0.2005, 0.934, 0.05408, 0.4645, 0.05724, 0.4645, 0.06041, 0.4645, 0.06357, 0.4645, 0.06673, 0.4645, 0.0699, 0.4645, 0.07306, 0.4645, 0.07622, 0.4645, 0.07939, 0.4645, 0.08255, 0.4645, 0.08571, 0.4645, 0.08888, 0.4645, 0.09204, 0.4645, 0.0952, 0.4645, 0.09836, 0.4645, 0.1015, 0.4645, 0.1012, 0.4711, 0.0517, 0.4688, 0.08541, 0.8961, 0.08541, 0.9487, 0.08857, 0.9487, 0.08857, 0.8961, 0.09174, 0.8961, 0.08857, 0.8961, 0.08857, 0.9487, 0.09174, 0.9487, 0.0949, 0.8961, 0.09174, 0.8961, 0.09174, 0.9487, 0.0949, 0.9487, 0.09806, 0.9487, 0.09806, 0.8961, 0.0949, 0.8961, 0.0949, 0.9487, 0.08225, 0.8961, 0.08225, 0.9487, 0.08541, 0.9487, 0.08541, 0.8961, 0.08225, 0.8961, 0.07908, 0.8961, 0.07908, 0.9487, 0.08225, 0.9487, 0.07908, 0.8961, 0.07592, 0.8961, 0.07592, 0.9487, 0.07908, 0.9487, 0.9589, 0.0, 0.9557, 3.671e-08, 0.9557, 0.05253, 0.9589, 0.05253, 0.9525, 0.05253, 0.9557, 0.05253, 0.9557, 3.671e-08, 0.9525, 6.731e-08, 0.9494, 0.05253, 0.9525, 0.05253, 0.9525, 6.731e-08, 0.9494, 9.178e-08, 0.9462, 0.05253, 0.9494, 0.05253, 0.9494, 9.178e-08, 0.9462, 1.224e-07, 0.9431, 0.05253, 0.9462, 0.05253, 0.9462, 1.224e-07, 0.9431, 1.53e-07, 0.9399, 0.05253, 0.9431, 0.05253, 0.9431, 1.53e-07, 0.9399, 1.713e-07, 0.9367, 0.05253, 0.9399, 0.05253, 0.9399, 1.713e-07, 0.9367, 1.897e-07, 0.9336, 0.05253, 0.9367, 0.05253, 0.9367, 1.897e-07, 0.9336, 2.019e-07, 0.9336, 0.05253, 0.9336, 2.019e-07, 0.9304, 2.203e-07, 0.9304, 0.05253, 0.9304, 0.05253, 0.9304, 2.203e-07, 0.9272, 2.386e-07, 0.9272, 0.05253, 0.9272, 0.05253, 0.9272, 2.386e-07, 0.9241, 2.631e-07, 0.9241, 0.05253, 0.07592, 0.9487, 0.07592, 0.8961, 0.07276, 0.8961, 0.07276, 0.9487, 0.06959, 0.8961, 0.06959, 0.9487, 0.07276, 0.9487, 0.07276, 0.8961, 0.06959, 0.9487, 0.06959, 0.8961, 0.06643, 0.8961, 0.06643, 0.9487, 0.06327, 0.8961, 0.06327, 0.9487, 0.06643, 0.9487, 0.06643, 0.8961, 0.0601, 0.8961, 0.0601, 0.9487, 0.06327, 0.9487, 0.06327, 0.8961, 0.0601, 0.9487, 0.0601, 0.8961, 0.05694, 0.8961, 0.05694, 0.9487, 0.05694, 0.9487, 0.05694, 0.8961, 0.05378, 0.8961, 0.05378, 0.9487, 0.05061, 0.8961, 0.05061, 0.9487, 0.05378, 0.9487, 0.05378, 0.8961, 0.9241, 0.05253, 0.9241, 2.631e-07, 0.9209, 2.937e-07, 0.9209, 0.05253, 0.9209, 0.05253, 0.9209, 2.937e-07, 0.9178, 3.365e-07, 0.9178, 0.05253, 0.9178, 0.05253, 0.9178, 3.365e-07, 0.9146, 3.977e-07, 0.9146, 0.05253, 0.9114, 4.161e-07, 0.9114, 0.05253, 0.9146, 0.05253, 0.9146, 3.977e-07, 0.08778, 0.6867, 0.08857, 0.6867, 0.08936, 0.6867, 0.09015, 0.6867, 0.09095, 0.6867, 0.09174, 0.6867, 0.09253, 0.6867, 0.09332, 0.6867, 0.09411, 0.6867, 0.0949, 0.6867, 0.09569, 0.6867, 0.09648, 0.6867, 0.09648, 0.6867, 0.09569, 0.6867, 0.0949, 0.6867, 0.09411, 0.6867, 0.09332, 0.6867, 0.09253, 0.6867, 0.09174, 0.6867, 0.09095, 0.6867, 0.09015, 0.6867, 0.08936, 0.6867, 0.08857, 0.6867, 0.08778, 0.6867, 0.08699, 0.6867, 0.08699, 0.6867, 0.06485, 0.7996, 0.06485, 0.8222, 0.06485, 0.8222, 0.06485, 0.7996, 0.06485, 0.7771, 0.06485, 0.7996, 0.06485, 0.7996, 0.06485, 0.7771, 0.0601, 0.8222, 0.05931, 0.8222, 0.05852, 0.8222, 0.05773, 0.8222, 0.05694, 0.8222, 0.05615, 0.8222, 0.05536, 0.8222, 0.05536, 0.8222, 0.05615, 0.8222, 0.05694, 0.8222, 0.05773, 0.8222, 0.05852, 0.8222, 0.05931, 0.8222, 0.0601, 0.8222, 0.06089, 0.8222, 0.06168, 0.8222, 0.06248, 0.8222, 0.06327, 0.8222, 0.06406, 0.8222, 0.06485, 0.8222, 0.06485, 0.8222, 0.06406, 0.8222, 0.06327, 0.8222, 0.06248, 0.8222, 0.06168, 0.8222, 0.06089, 0.8222, 0.4053, 0.4584, 0.09727, 0.7771, 0.4053, 0.4568, 0.08699, 0.8222, 0.08699, 0.7996, 0.08699, 0.7996, 0.08699, 0.8222, 0.08699, 0.7996, 0.08699, 0.7771, 0.08699, 0.7771, 0.08699, 0.7996, 0.07434, 0.7545, 0.07513, 0.7545, 0.07513, 0.7771, 0.07434, 0.7771, 0.0949, 0.7771, 0.09569, 0.7771, 0.09648, 0.7771, 0.09648, 0.7771, 0.09569, 0.7771, 0.0949, 0.7771, 0.09411, 0.7771, 0.09332, 0.7771, 0.09253, 0.7771, 0.09174, 0.7771, 0.09095, 0.7771, 0.09015, 0.7771, 0.08936, 0.7771, 0.08857, 0.7771, 0.08778, 0.7771, 0.08699, 0.7771, 0.08699, 0.7771, 0.08778, 0.7771, 0.08857, 0.7771, 0.08936, 0.7771, 0.09015, 0.7771, 0.09095, 0.7771, 0.09174, 0.7771, 0.09253, 0.7771, 0.09332, 0.7771, 0.09411, 0.7771, 0.09648, 0.7996, 0.09648, 0.8222, 0.09648, 0.8222, 0.09648, 0.7996, 0.09648, 0.7771, 0.09648, 0.7996, 0.09648, 0.7996, 0.09648, 0.7771, 0.08699, 0.7996, 0.08699, 0.8222, 0.0862, 0.8222, 0.08541, 0.8222, 0.08541, 0.7996, 0.08541, 0.7771, 0.0862, 0.7771, 0.08699, 0.7771, 0.0949, 0.7545, 0.09569, 0.7545, 0.09648, 0.7545, 0.09648, 0.7771, 0.09569, 0.7771, 0.0949, 0.7771, 0.09411, 0.7771, 0.09332, 0.7771, 0.09253, 0.7771, 0.09174, 0.7771, 0.09095, 0.7771, 0.09015, 0.7771, 0.08936, 0.7771, 0.08857, 0.7771, 0.08778, 0.7771, 0.08699, 0.7771, 0.0862, 0.7771, 0.08541, 0.7771, 0.08541, 0.7545, 0.0862, 0.7545, 0.08699, 0.7545, 0.08778, 0.7545, 0.08857, 0.7545, 0.08936, 0.7545, 0.09015, 0.7545, 0.09095, 0.7545, 0.09174, 0.7545, 0.09253, 0.7545, 0.09332, 0.7545, 0.09411, 0.7545, 0.05536, 0.8222, 0.05536, 0.7996, 0.05536, 0.7996, 0.05536, 0.8222, 0.05536, 0.7996, 0.05536, 0.7771, 0.05536, 0.7771, 0.05536, 0.7996, 0.09648, 0.7771, 0.09648, 0.7545, 0.09727, 0.7771, 0.08699, 0.8222, 0.08778, 0.8222, 0.08857, 0.8222, 0.08936, 0.8222, 0.09015, 0.8222, 0.09095, 0.8222, 0.09174, 0.8222, 0.09253, 0.8222, 0.09332, 0.8222, 0.09411, 0.8222, 0.0949, 0.8222, 0.09569, 0.8222, 0.09648, 0.8222, 0.09648, 0.8448, 0.09569, 0.8448, 0.0949, 0.8448, 0.09411, 0.8448, 0.09332, 0.8448, 0.09253, 0.8448, 0.09174, 0.8448, 0.09095, 0.8448, 0.09015, 0.8448, 0.08936, 0.8448, 0.08857, 0.8448, 0.08778, 0.8448, 0.08699, 0.8448, 0.0862, 0.8448, 0.08541, 0.8448, 0.08541, 0.8222, 0.0862, 0.8222, 0.0775, 0.8222, 0.07671, 0.8222, 0.07592, 0.8222, 0.07513, 0.8222, 0.07434, 0.8222, 0.07355, 0.8222, 0.07276, 0.8222, 0.07197, 0.8222, 0.07117, 0.8222, 0.07117, 0.8222, 0.07197, 0.8222, 0.07276, 0.8222, 0.07355, 0.8222, 0.07434, 0.8222, 0.07513, 0.8222, 0.07592, 0.8222, 0.07671, 0.8222, 0.0775, 0.8222, 0.07829, 0.8222, 0.07908, 0.8222, 0.07987, 0.8222, 0.08066, 0.8222, 0.08066, 0.8222, 0.07987, 0.8222, 0.07908, 0.8222, 0.07829, 0.8222, 0.07276, 0.7771, 0.07355, 0.7771, 0.07434, 0.7771, 0.07513, 0.7771, 0.07592, 0.7771, 0.07671, 0.7771, 0.0775, 0.7771, 0.07829, 0.7771, 0.07908, 0.7771, 0.07987, 0.7771, 0.08066, 0.7771, 0.08066, 0.7771, 0.07987, 0.7771, 0.07908, 0.7771, 0.07829, 0.7771, 0.0775, 0.7771, 0.07671, 0.7771, 0.07592, 0.7771, 0.07513, 0.7771, 0.07434, 0.7771, 0.07355, 0.7771, 0.07276, 0.7771, 0.07197, 0.7771, 0.07117, 0.7771, 0.07117, 0.7771, 0.07197, 0.7771, 0.06564, 0.7545, 0.06643, 0.7545, 0.06643, 0.7771, 0.06643, 0.7996, 0.06643, 0.8222, 0.06485, 0.8222, 0.06485, 0.7996, 0.06485, 0.7771, 0.06406, 0.7771, 0.06327, 0.7771, 0.06248, 0.7771, 0.06168, 0.7771, 0.06089, 0.7771, 0.0601, 0.7771, 0.05931, 0.7771, 0.05852, 0.7771, 0.05773, 0.7771, 0.05694, 0.7771, 0.05615, 0.7771, 0.05536, 0.7771, 0.05536, 0.7996, 0.05536, 0.8222, 0.05615, 0.8222, 0.05694, 0.8222, 0.05773, 0.8222, 0.05852, 0.8222, 0.05931, 0.8222, 0.0601, 0.8222, 0.06089, 0.8222, 0.06089, 0.8448, 0.0601, 0.8448, 0.05931, 0.8448, 0.05852, 0.8448, 0.05773, 0.8448, 0.05694, 0.8448, 0.05615, 0.8448, 0.05536, 0.8448, 0.05457, 0.8448, 0.05378, 0.8448, 0.05378, 0.8222, 0.05378, 0.7996, 0.05378, 0.7771, 0.05378, 0.7545, 0.05457, 0.7545, 0.05536, 0.7545, 0.05615, 0.7545, 0.05694, 0.7545, 0.05773, 0.7545, 0.05852, 0.7545, 0.05931, 0.7545, 0.0601, 0.7545, 0.06089, 0.7545, 0.06168, 0.7545, 0.06248, 0.7545, 0.06327, 0.7545, 0.06406, 0.7545, 0.06485, 0.7545, 0.09648, 0.8222, 0.09648, 0.7996, 0.09727, 0.8222, 0.09648, 0.8222, 0.09727, 0.8222, 0.09648, 0.8448, 0.08383, 0.7545, 0.08541, 0.7545, 0.08541, 0.7771, 0.08541, 0.7996, 0.08541, 0.8222, 0.08541, 0.8448, 0.08383, 0.8448, 0.08225, 0.8448, 0.08225, 0.8222, 0.08225, 0.7996, 0.08225, 0.7771, 0.08225, 0.7545, 0.06327, 0.8222, 0.06406, 0.8222, 0.06485, 0.8222, 0.06643, 0.8222, 0.06643, 0.8448, 0.06564, 0.8448, 0.06485, 0.8448, 0.06406, 0.8448, 0.06327, 0.8448, 0.06248, 0.8448, 0.06168, 0.8448, 0.06089, 0.8448, 0.06089, 0.8222, 0.06168, 0.8222, 0.06248, 0.8222, 0.09015, 0.7319, 0.08936, 0.7319, 0.08857, 0.7319, 0.08778, 0.7319, 0.08699, 0.7319, 0.08699, 0.7319, 0.08778, 0.7319, 0.08857, 0.7319, 0.08936, 0.7319, 0.09015, 0.7319, 0.09095, 0.7319, 0.09174, 0.7319, 0.09253, 0.7319, 0.09332, 0.7319, 0.09411, 0.7319, 0.0949, 0.7319, 0.09569, 0.7319, 0.09648, 0.7319, 0.09648, 0.7319, 0.09569, 0.7319, 0.0949, 0.7319, 0.09411, 0.7319, 0.09332, 0.7319, 0.09253, 0.7319, 0.09174, 0.7319, 0.09095, 0.7319, 0.07987, 0.7545, 0.08066, 0.7545, 0.08146, 0.7545, 0.08225, 0.7545, 0.08225, 0.7771, 0.08225, 0.7996, 0.08225, 0.8222, 0.08225, 0.8448, 0.08146, 0.8448, 0.08066, 0.8448, 0.07987, 0.8448, 0.07908, 0.8448, 0.07829, 0.8448, 0.0775, 0.8448, 0.07671, 0.8448, 0.07592, 0.8448, 0.07513, 0.8448, 0.07434, 0.8448, 0.07355, 0.8448, 0.07276, 0.8448, 0.07197, 0.8448, 0.07117, 0.8448, 0.07038, 0.8448, 0.06959, 0.8448, 0.06959, 0.8222, 0.06959, 0.7996, 0.06959, 0.7771, 0.06959, 0.7545, 0.07038, 0.7545, 0.07117, 0.7545, 0.07197, 0.7545, 0.07276, 0.7545, 0.07355, 0.7545, 0.07434, 0.7545, 0.07434, 0.7771, 0.07355, 0.7771, 0.07276, 0.7771, 0.07197, 0.7771, 0.07117, 0.7771, 0.07117, 0.7996, 0.07117, 0.8222, 0.07197, 0.8222, 0.07276, 0.8222, 0.07355, 0.8222, 0.07434, 0.8222, 0.07513, 0.8222, 0.07592, 0.8222, 0.07671, 0.8222, 0.0775, 0.8222, 0.07829, 0.8222, 0.07908, 0.8222, 0.07987, 0.8222, 0.08066, 0.8222, 0.08066, 0.7996, 0.08066, 0.7771, 0.07987, 0.7771, 0.07908, 0.7771, 0.07829, 0.7771, 0.0775, 0.7771, 0.07671, 0.7771, 0.07592, 0.7771, 0.07513, 0.7771, 0.07513, 0.7545, 0.07592, 0.7545, 0.07671, 0.7545, 0.0775, 0.7545, 0.07829, 0.7545, 0.07908, 0.7545, 0.08699, 0.7093, 0.08699, 0.6867, 0.08699, 0.6867, 0.08699, 0.7093, 0.08699, 0.7319, 0.08699, 0.7093, 0.08699, 0.7093, 0.08699, 0.7319, 0.06801, 0.7545, 0.06643, 0.7545, 0.06643, 0.7319, 0.06643, 0.7093, 0.06643, 0.6867, 0.06643, 0.6642, 0.06801, 0.6642, 0.06959, 0.6642, 0.06959, 0.6867, 0.06959, 0.7093, 0.06959, 0.7319, 0.06959, 0.7545, 0.08066, 0.6867, 0.08066, 0.7093, 0.08066, 0.7093, 0.08066, 0.6867, 0.08066, 0.7093, 0.08066, 0.7319, 0.08066, 0.7319, 0.08066, 0.7093, 0.07908, 0.7319, 0.07829, 0.7319, 0.0775, 0.7319, 0.07671, 0.7319, 0.07592, 0.7319, 0.07513, 0.7319, 0.07434, 0.7319, 0.07355, 0.7319, 0.07276, 0.7319, 0.07197, 0.7319, 0.07117, 0.7319, 0.07117, 0.7319, 0.07197, 0.7319, 0.07276, 0.7319, 0.07355, 0.7319, 0.07434, 0.7319, 0.07513, 0.7319, 0.07592, 0.7319, 0.07671, 0.7319, 0.0775, 0.7319, 0.07829, 0.7319, 0.07908, 0.7319, 0.07987, 0.7319, 0.08066, 0.7319, 0.08066, 0.7319, 0.07987, 0.7319, 0.09648, 0.7093, 0.09648, 0.7319, 0.09648, 0.7319, 0.09648, 0.7093, 0.09648, 0.6867, 0.09648, 0.7093, 0.09648, 0.7093, 0.09648, 0.6867, 0.06327, 0.7771, 0.06406, 0.7771, 0.06485, 0.7771, 0.06485, 0.7771, 0.06406, 0.7771, 0.06327, 0.7771, 0.06248, 0.7771, 0.06168, 0.7771, 0.06089, 0.7771, 0.0601, 0.7771, 0.05931, 0.7771, 0.05852, 0.7771, 0.05773, 0.7771, 0.05694, 0.7771, 0.05615, 0.7771, 0.05536, 0.7771, 0.05536, 0.7771, 0.05615, 0.7771, 0.05694, 0.7771, 0.05773, 0.7771, 0.05852, 0.7771, 0.05931, 0.7771, 0.0601, 0.7771, 0.06089, 0.7771, 0.06168, 0.7771, 0.06248, 0.7771, 0.0862, 0.7545, 0.08541, 0.7545, 0.08541, 0.7319, 0.08541, 0.7093, 0.08699, 0.7093, 0.08699, 0.7319, 0.08778, 0.7319, 0.08857, 0.7319, 0.08936, 0.7319, 0.09015, 0.7319, 0.09095, 0.7319, 0.09174, 0.7319, 0.09253, 0.7319, 0.09332, 0.7319, 0.09411, 0.7319, 0.0949, 0.7319, 0.09569, 0.7319, 0.09648, 0.7319, 0.09648, 0.7093, 0.09648, 0.6867, 0.09569, 0.6867, 0.0949, 0.6867, 0.09411, 0.6867, 0.09332, 0.6867, 0.09253, 0.6867, 0.09174, 0.6867, 0.09095, 0.6867, 0.09015, 0.6867, 0.08936, 0.6867, 0.08857, 0.6867, 0.08778, 0.6867, 0.08699, 0.6867, 0.08541, 0.6867, 0.08541, 0.6642, 0.0862, 0.6642, 0.08699, 0.6642, 0.08778, 0.6642, 0.08857, 0.6642, 0.08936, 0.6642, 0.09015, 0.6642, 0.09095, 0.6642, 0.09174, 0.6642, 0.09253, 0.6642, 0.09332, 0.6642, 0.09411, 0.6642, 0.0949, 0.6642, 0.09569, 0.6642, 0.09648, 0.6642, 0.09727, 0.6642, 0.09806, 0.6642, 0.09806, 0.6867, 0.09806, 0.7093, 0.09806, 0.7319, 0.09806, 0.7545, 0.09727, 0.7545, 0.09648, 0.7545, 0.09569, 0.7545, 0.0949, 0.7545, 0.09411, 0.7545, 0.09332, 0.7545, 0.09253, 0.7545, 0.09174, 0.7545, 0.09095, 0.7545, 0.09015, 0.7545, 0.08936, 0.7545, 0.08857, 0.7545, 0.08778, 0.7545, 0.08699, 0.7545, 0.07276, 0.7545, 0.07197, 0.7545, 0.07117, 0.7545, 0.07038, 0.7545, 0.07117, 0.7093, 0.07117, 0.7319, 0.07197, 0.7319, 0.07276, 0.7319, 0.07355, 0.7319, 0.07434, 0.7319, 0.07434, 0.7545, 0.07355, 0.7545, 0.9526, 0.3118, 0.9526, 0.1039, 0.9557, 0.1039, 0.9557, 0.3118, 0.9557, 0.5683, 0.9526, 0.5683, 0.05694, 0.7319, 0.05615, 0.7319, 0.05536, 0.7319, 0.05536, 0.7319, 0.05615, 0.7319, 0.05694, 0.7319, 0.05773, 0.7319, 0.05852, 0.7319, 0.05931, 0.7319, 0.0601, 0.7319, 0.06089, 0.7319, 0.06168, 0.7319, 0.06248, 0.7319, 0.06327, 0.7319, 0.06406, 0.7319, 0.06485, 0.7319, 0.06485, 0.7319, 0.06406, 0.7319, 0.06327, 0.7319, 0.06248, 0.7319, 0.06168, 0.7319, 0.06089, 0.7319, 0.0601, 0.7319, 0.05931, 0.7319, 0.05852, 0.7319, 0.05773, 0.7319, 0.08066, 0.6867, 0.07987, 0.6867, 0.07908, 0.6867, 0.07829, 0.6867, 0.0775, 0.6867, 0.07671, 0.6867, 0.07592, 0.6867, 0.07513, 0.6867, 0.07434, 0.6867, 0.07355, 0.6867, 0.07276, 0.6867, 0.07197, 0.6867, 0.07117, 0.6867, 0.07117, 0.7093, 0.07038, 0.7545, 0.06959, 0.7545, 0.06959, 0.7319, 0.06959, 0.7093, 0.06959, 0.6867, 0.06959, 0.6642, 0.07038, 0.6642, 0.07117, 0.6642, 0.07197, 0.6642, 0.07276, 0.6642, 0.07355, 0.6642, 0.07434, 0.6642, 0.07513, 0.6642, 0.07592, 0.6642, 0.07671, 0.6642, 0.0775, 0.6642, 0.07829, 0.6642, 0.07908, 0.6642, 0.07987, 0.6642, 0.08066, 0.6642, 0.08146, 0.6642, 0.08225, 0.6642, 0.08225, 0.6867, 0.08225, 0.7093, 0.08225, 0.7319, 0.08225, 0.7545, 0.08146, 0.7545, 0.08066, 0.7545, 0.07987, 0.7545, 0.07908, 0.7545, 0.07829, 0.7545, 0.0775, 0.7545, 0.07671, 0.7545, 0.07592, 0.7545, 0.07513, 0.7545, 0.07434, 0.7545, 0.07434, 0.7319, 0.07513, 0.7319, 0.07592, 0.7319, 0.07671, 0.7319, 0.0775, 0.7319, 0.07829, 0.7319, 0.07908, 0.7319, 0.07987, 0.7319, 0.08066, 0.7319, 0.08066, 0.7093, 0.05536, 0.7093, 0.05536, 0.6867, 0.05536, 0.6867, 0.05536, 0.7093, 0.05536, 0.7319, 0.05536, 0.7093, 0.05536, 0.7093, 0.05536, 0.7319, 0.05615, 0.7545, 0.05536, 0.7545, 0.05536, 0.7319, 0.05615, 0.7319, 0.05694, 0.7319, 0.05773, 0.7319, 0.05852, 0.7319, 0.05931, 0.7319, 0.0601, 0.7319, 0.06089, 0.7319, 0.06168, 0.7319, 0.06248, 0.7319, 0.06327, 0.7319, 0.06406, 0.7319, 0.06485, 0.7319, 0.06485, 0.7093, 0.06485, 0.6867, 0.06406, 0.6867, 0.06327, 0.6867, 0.06248, 0.6867, 0.06168, 0.6867, 0.06089, 0.6867, 0.0601, 0.6867, 0.05931, 0.6867, 0.05852, 0.6867, 0.05773, 0.6867, 0.05694, 0.6867, 0.05615, 0.6867, 0.05536, 0.6867, 0.05536, 0.7093, 0.05457, 0.7545, 0.05378, 0.7545, 0.05378, 0.7319, 0.05378, 0.7093, 0.05378, 0.6867, 0.05378, 0.6642, 0.05457, 0.6642, 0.05536, 0.6642, 0.05615, 0.6642, 0.05694, 0.6642, 0.05773, 0.6642, 0.05852, 0.6642, 0.05931, 0.6642, 0.0601, 0.6642, 0.06089, 0.6642, 0.06168, 0.6642, 0.06248, 0.6642, 0.06327, 0.6642, 0.06406, 0.6642, 0.06485, 0.6642, 0.06564, 0.6642, 0.06643, 0.6642, 0.06643, 0.6867, 0.06643, 0.7093, 0.06643, 0.7319, 0.06643, 0.7545, 0.06564, 0.7545, 0.06485, 0.7545, 0.06406, 0.7545, 0.06327, 0.7545, 0.06248, 0.7545, 0.06168, 0.7545, 0.06089, 0.7545, 0.0601, 0.7545, 0.05931, 0.7545, 0.05852, 0.7545, 0.05773, 0.7545, 0.05694, 0.7545, 0.07117, 0.7093, 0.07117, 0.6867, 0.07117, 0.6867, 0.07117, 0.7093, 0.07117, 0.7319, 0.07117, 0.7093, 0.07117, 0.7093, 0.07117, 0.7319, 0.08699, 0.7093, 0.08541, 0.7093, 0.08541, 0.6867, 0.08699, 0.6867, 0.06485, 0.6867, 0.06485, 0.7093, 0.06485, 0.7093, 0.06485, 0.6867, 0.06485, 0.7093, 0.06485, 0.7319, 0.06485, 0.7319, 0.06485, 0.7093, 0.05536, 0.7545, 0.05457, 0.7545, 0.05536, 0.7093, 0.05536, 0.7319, 0.06485, 0.7996, 0.06485, 0.8222, 0.06406, 0.8222, 0.06327, 0.8222, 0.06248, 0.8222, 0.06168, 0.8222, 0.06089, 0.8222, 0.0601, 0.8222, 0.05931, 0.8222, 0.05852, 0.8222, 0.05773, 0.8222, 0.05694, 0.8222, 0.05615, 0.8222, 0.05536, 0.8222, 0.05536, 0.7996, 0.05536, 0.7771, 0.05615, 0.7771, 0.05694, 0.7771, 0.05773, 0.7771, 0.05852, 0.7771, 0.05931, 0.7771, 0.0601, 0.7771, 0.06089, 0.7771, 0.06168, 0.7771, 0.06248, 0.7771, 0.06327, 0.7771, 0.06406, 0.7771, 0.06485, 0.7771, 0.07987, 0.8222, 0.07908, 0.8222, 0.07829, 0.8222, 0.0775, 0.8222, 0.07671, 0.8222, 0.07592, 0.8222, 0.07513, 0.8222, 0.07434, 0.8222, 0.07355, 0.8222, 0.07276, 0.8222, 0.07197, 0.8222, 0.07117, 0.8222, 0.07117, 0.7996, 0.07117, 0.7771, 0.07197, 0.7771, 0.07276, 0.7771, 0.07355, 0.7771, 0.07434, 0.7771, 0.07513, 0.7771, 0.07592, 0.7771, 0.07671, 0.7771, 0.0775, 0.7771, 0.07829, 0.7771, 0.07908, 0.7771, 0.07987, 0.7771, 0.08066, 0.7771, 0.08066, 0.7996, 0.08066, 0.8222, 0.09095, 0.8222, 0.09015, 0.8222, 0.08936, 0.8222, 0.08857, 0.8222, 0.08778, 0.8222, 0.08699, 0.8222, 0.08699, 0.7996, 0.08699, 0.7771, 0.08778, 0.7771, 0.08857, 0.7771, 0.08936, 0.7771, 0.09015, 0.7771, 0.09095, 0.7771, 0.09174, 0.7771, 0.09253, 0.7771, 0.09332, 0.7771, 0.09411, 0.7771, 0.0949, 0.7771, 0.09569, 0.7771, 0.09648, 0.7771, 0.09648, 0.7996, 0.09648, 0.8222, 0.09569, 0.8222, 0.0949, 0.8222, 0.09411, 0.8222, 0.09332, 0.8222, 0.09253, 0.8222, 0.09174, 0.8222, 0.08066, 0.7771, 0.08066, 0.7996, 0.08066, 0.7996, 0.08066, 0.7771, 0.08066, 0.7996, 0.08066, 0.8222, 0.08066, 0.8222, 0.08066, 0.7996, 0.07117, 0.7996, 0.07117, 0.7771, 0.07117, 0.7771, 0.07117, 0.7996, 0.07117, 0.8222, 0.07117, 0.7996, 0.07117, 0.7996, 0.07117, 0.8222, 0.08778, 0.8222, 0.08699, 0.8222, 0.08699, 0.8222, 0.08778, 0.8222, 0.08857, 0.8222, 0.08936, 0.8222, 0.09015, 0.8222, 0.09095, 0.8222, 0.09174, 0.8222, 0.09253, 0.8222, 0.09332, 0.8222, 0.09411, 0.8222, 0.0949, 0.8222, 0.09569, 0.8222, 0.09648, 0.8222, 0.09648, 0.8222, 0.09569, 0.8222, 0.0949, 0.8222, 0.09411, 0.8222, 0.09332, 0.8222, 0.09253, 0.8222, 0.09174, 0.8222, 0.09095, 0.8222, 0.09015, 0.8222, 0.08936, 0.8222, 0.08857, 0.8222, 0.06327, 0.6867, 0.06406, 0.6867, 0.06485, 0.6867, 0.06485, 0.7093, 0.06485, 0.7319, 0.06406, 0.7319, 0.06327, 0.7319, 0.06248, 0.7319, 0.06168, 0.7319, 0.06089, 0.7319, 0.0601, 0.7319, 0.05931, 0.7319, 0.05852, 0.7319, 0.05773, 0.7319, 0.05694, 0.7319, 0.05615, 0.7319, 0.05536, 0.7319, 0.05536, 0.7093, 0.05536, 0.6867, 0.05615, 0.6867, 0.05694, 0.6867, 0.05773, 0.6867, 0.05852, 0.6867, 0.05931, 0.6867, 0.0601, 0.6867, 0.06089, 0.6867, 0.06168, 0.6867, 0.06248, 0.6867, 0.07908, 0.7319, 0.07829, 0.7319, 0.0775, 0.7319, 0.07671, 0.7319, 0.07592, 0.7319, 0.07513, 0.7319, 0.07434, 0.7319, 0.07355, 0.7319, 0.07276, 0.7319, 0.07197, 0.7319, 0.07117, 0.7319, 0.07117, 0.7093, 0.07117, 0.6867, 0.07197, 0.6867, 0.07276, 0.6867, 0.07355, 0.6867, 0.07434, 0.6867, 0.07513, 0.6867, 0.07592, 0.6867, 0.07671, 0.6867, 0.0775, 0.6867, 0.07829, 0.6867, 0.07908, 0.6867, 0.07987, 0.6867, 0.08066, 0.6867, 0.08066, 0.7093, 0.08066, 0.7319, 0.07987, 0.7319, 0.09332, 0.6867, 0.09411, 0.6867, 0.0949, 0.6867, 0.09569, 0.6867, 0.09648, 0.6867, 0.09648, 0.7093, 0.09648, 0.7319, 0.09569, 0.7319, 0.0949, 0.7319, 0.09411, 0.7319, 0.09332, 0.7319, 0.09253, 0.7319, 0.09174, 0.7319, 0.09095, 0.7319, 0.09015, 0.7319, 0.08936, 0.7319, 0.08857, 0.7319, 0.08778, 0.7319, 0.08699, 0.7319, 0.08699, 0.7093, 0.08699, 0.6867, 0.08778, 0.6867, 0.08857, 0.6867, 0.08936, 0.6867, 0.09015, 0.6867, 0.09095, 0.6867, 0.09174, 0.6867, 0.09253, 0.6867, 0.07592, 0.6867, 0.07671, 0.6867, 0.0775, 0.6867, 0.07829, 0.6867, 0.07908, 0.6867, 0.07987, 0.6867, 0.08066, 0.6867, 0.08066, 0.6867, 0.07987, 0.6867, 0.07908, 0.6867, 0.07829, 0.6867, 0.0775, 0.6867, 0.07671, 0.6867, 0.07592, 0.6867, 0.07513, 0.6867, 0.07434, 0.6867, 0.07355, 0.6867, 0.07276, 0.6867, 0.07197, 0.6867, 0.07117, 0.6867, 0.07117, 0.6867, 0.07197, 0.6867, 0.07276, 0.6867, 0.07355, 0.6867, 0.07434, 0.6867, 0.07513, 0.6867, 0.05773, 0.6867, 0.05852, 0.6867, 0.05931, 0.6867, 0.0601, 0.6867, 0.06089, 0.6867, 0.06168, 0.6867, 0.06248, 0.6867, 0.06327, 0.6867, 0.06406, 0.6867, 0.06485, 0.6867, 0.06485, 0.6867, 0.06406, 0.6867, 0.06327, 0.6867, 0.06248, 0.6867, 0.06168, 0.6867, 0.06089, 0.6867, 0.0601, 0.6867, 0.05931, 0.6867, 0.05852, 0.6867, 0.05773, 0.6867, 0.05694, 0.6867, 0.05615, 0.6867, 0.05536, 0.6867, 0.05536, 0.6867, 0.05615, 0.6867, 0.05694, 0.6867, 0.9146, 0.1007, 0.9178, 0.09744, 0.9178, 0.1039, 0.05694, 0.5227, 0.06327, 0.5227, 0.9146, 0.05574, 0.9431, 0.09103, 0.9462, 0.09423, 0.9431, 0.09744, 0.9431, 0.05895, 0.9399, 0.05574, 0.9462, 0.05574, 0.9114, 0.0814, 0.9146, 0.0814, 0.9114, 0.08461, 0.9114, 0.08381, 0.9114, 0.08301, 0.9114, 0.0822, 0.9431, 0.09103, 0.9431, 0.09744, 0.9367, 0.09744, 0.9367, 0.09103, 0.9431, 0.08461, 0.9462, 0.08782, 0.9431, 0.09103, 0.9241, 0.06536, 0.9209, 0.06215, 0.9241, 0.05895, 0.9146, 0.0814, 0.9114, 0.0814, 0.9114, 0.0806, 0.9114, 0.0798, 0.9114, 0.079, 0.9114, 0.07819, 0.9304, 0.3118, 0.9304, 0.1039, 0.9336, 0.1039, 0.9336, 0.3118, 0.9336, 0.5683, 0.9304, 0.5683, 0.08541, 0.7545, 0.08383, 0.7545, 0.08225, 0.7545, 0.08225, 0.7319, 0.08225, 0.7093, 0.08225, 0.6867, 0.08225, 0.6642, 0.08383, 0.6642, 0.08541, 0.6642, 0.08541, 0.6867, 0.08541, 0.7093, 0.08541, 0.7319, 0.09806, 1.0, 0.1012, 0.8961, 0.1012, 1.0, 0.09964, 1.0, 0.9478, 0.5726, 0.09836, 0.4645, 0.09836, 0.2565, 0.8151, 0.2566, 0.9747, 0.5683, 0.9478, 0.5726, 0.9462, 0.6765, 0.2534, 0.6729, 0.9225, 0.5726, 0.9747, 0.5683, 0.9747, 0.3604, 0.9241, 0.6764, 0.9225, 0.5726, 0.9209, 0.6764, 0.09204, 0.2565, 0.09204, 0.4645, 0.9605, 0.9329, 0.09204, 0.4645, 0.09204, 0.2565, 0.8053, 0.2081, 0.08888, 0.4645, 0.9605, 0.9329, 0.962, 0.8291, 0.8102, 0.7214, 0.9668, 0.9329, 0.08888, 0.4645, 0.08888, 0.2565, 0.9652, 0.8291, 0.08571, 0.4645, 0.9668, 0.9329, 0.9684, 0.8291, 0.08571, 0.2565, 0.9541, 0.5726, 0.08571, 0.4645, 0.08571, 0.2565, 0.6632, 0.7214, 0.9494, 0.1039, 0.9541, 0.5726, 0.9525, 0.6765, 0.3041, 0.2081, 0.9636, 0.9329, 0.9494, 0.1039, 0.9494, 0.3118, 0.962, 0.8291, 0.9526, 0.1039, 0.9636, 0.9329, 0.9652, 0.8291, 0.9526, 0.3118, 0.9352, 0.5726, 0.9526, 0.1039, 0.9526, 0.3118, 0.2077, 0.2567, 0.9873, 0.5683, 0.9352, 0.5726, 0.9336, 0.6765, 0.5571, 0.2081, 0.9288, 0.5726, 0.9873, 0.5683, 0.9873, 0.3604, 0.9304, 0.6764, 0.9842, 0.5683, 0.9288, 0.5726, 0.9272, 0.6764, 0.9842, 0.3604, 0.9415, 0.5726, 0.9842, 0.5683, 0.9842, 0.3604, 0.5016, 0.2081, 0.9494, 0.1039, 0.9415, 0.5726, 0.9399, 0.6765, 0.7596, 0.2566, 0.9383, 0.5726, 0.9494, 0.1039, 0.9494, 0.3118, 0.9399, 0.6764, 0.9383, 0.5726, 0.9367, 0.6764, 0.06673, 0.2565, 0.06673, 0.4645, 0.9257, 0.5726, 0.06673, 0.4645, 0.06673, 0.2565, 0.5114, 0.7214, 0.06357, 0.4645, 0.9257, 0.5726, 0.9241, 0.6765, 0.4053, 0.7215, 0.932, 0.5726, 0.06357, 0.4645, 0.06357, 0.2565, 0.9336, 0.6764, 0.9779, 0.5683, 0.932, 0.5726, 0.9304, 0.6764, 0.9779, 0.3604, 0.951, 0.5726, 0.9779, 0.5683, 0.9779, 0.3604, 0.5522, 0.2081, 0.981, 0.5683, 0.951, 0.5726, 0.9494, 0.6765, 0.709, 0.2566, 0.9446, 0.5726, 0.981, 0.5683, 0.981, 0.3604, 0.9462, 0.6764, 0.9241, 0.5683, 0.9446, 0.5726, 0.9431, 0.6764, 0.9241, 0.3604, 0.9573, 0.5726, 0.9241, 0.5683, 0.9241, 0.3604, 0.1473, 0.2124, 0.9146, 0.1081, 0.1012, 0.8961, 0.09806, 1.0, 0.1016, 0.2124, 0.9826, 0.5726, 0.9146, 0.1081, 0.9146, 0.3161, 0.9842, 0.6764, 0.9826, 0.5726, 0.981, 0.6764, 0.1998, 0.726, 0.1973, 0.934, 0.9731, 0.5726, 0.1973, 0.934, 0.1998, 0.726, 0.6632, 0.2566, 0.1942, 0.934, 0.9731, 0.5726, 0.9715, 0.6765, 0.5065, 0.2081, 0.9984, 0.8245, 0.1942, 0.934, 0.1966, 0.726, 0.9968, 0.7207, 0.9984, 0.8245, 1.0, 0.7207, 0.9367, 0.3118, 0.9367, 0.1039, 0.9921, 0.8245, 0.9367, 0.1039, 0.9367, 0.3118, 0.3596, 0.7215, 0.9399, 0.1039, 0.9921, 0.8245, 0.9937, 0.7206, 0.5571, 0.7214, 0.9794, 0.5726, 0.9399, 0.1039, 0.9399, 0.3118, 0.981, 0.6764, 0.9794, 0.5726, 0.9779, 0.6764, 0.9146, 0.3118, 0.9146, 0.1039, 0.9953, 0.4642, 0.9146, 0.1039, 0.9146, 0.3118, 0.7139, 0.2566, 0.9178, 0.1039, 0.9953, 0.4642, 0.9968, 0.3603, 0.4559, 0.2081, 0.9889, 0.4642, 0.9178, 0.1039, 0.9178, 0.3118, 0.9905, 0.568, 0.9209, 0.1039, 0.9889, 0.4642, 0.9873, 0.568, 0.9209, 0.3118, 0.913, 0.933, 0.9209, 0.1039, 0.9209, 0.3118, 0.6029, 0.2081, 0.9684, 0.5683, 0.913, 0.933, 0.9146, 0.8292, 0.2534, 0.2567, 0.9652, 0.5683, 0.9162, 0.5726, 0.9146, 0.6764, 0.9652, 0.3604, 0.9193, 0.5726, 0.9652, 0.5683, 0.9652, 0.3604, 0.3498, 0.2081, 0.9652, 0.5683, 0.9193, 0.5726, 0.9178, 0.6765, 0.709, 0.7214, 0.9162, 0.5726, 0.9684, 0.5683, 0.9684, 0.3604, 0.9178, 0.6764, 0.9889, 0.1039, 0.9652, 0.5683, 0.9652, 0.3604, 0.9905, 0.2077, 0.9889, 0.1039, 0.9873, 0.2077, 0.9715, 0.3604, 0.9715, 0.5683, 0.9763, 0.5726, 0.9715, 0.5683, 0.9715, 0.3604, 0.7645, 0.7214, 0.9684, 0.5683, 0.9763, 0.5726, 0.9747, 0.6765, 0.7596, 0.2081, 0.9984, 0.4642, 0.9684, 0.5683, 0.9684, 0.3604, 0.9968, 0.3604, 0.9367, 0.1039, 0.9984, 0.4642, 1.0, 0.3604, 0.9367, 0.3118, 0.9921, 0.4642, 0.9367, 0.1039, 0.9367, 0.3118, 0.2992, 0.6729, 0.1562, 0.9335, 0.9921, 0.4642, 0.9937, 0.3603, 0.8608, 0.2566, 0.1562, 0.9335, 0.9858, 0.5726, 0.9873, 0.6764, 0.709, 0.7214, 0.1012, 0.8961, 0.9858, 0.5726, 0.1562, 0.9335, 0.9146, 0.1081, 0.9478, 0.5726, 0.09836, 0.4645, 0.9241, 0.5683, 0.9573, 0.5726, 0.9478, 0.5726, 0.09806, 0.8961, 0.09836, 0.4645, 0.9146, 0.1081, 0.9122, 0.1039, 0.1012, 0.8961, 0.9241, 0.5683, 0.0517, 0.4688, 0.9573, 0.5726])
me_cube.materials.append(mat_material)
me_cube.materials.append(mat_flooring)
me_cube.materials.append(mat_lights)
me_cube.materials.append(mat_roof)
me_cube.materials.append(mat_pylons)
me_cube.materials.append(mat_floorsides)
me_cube.materials.append(mat_glass)
me_cube.materials.append(mat_floorlights)
me_cube.use_remesh_preserve_volume = False
me_cube.use_remesh_preserve_attributes = False
me_cube.use_mirror_vertex_groups = False
me_cube.update()

# ---- objects
ob_cube = bpy.data.objects.new('Cube', me_cube)
ob_lamp = bpy.data.objects.new('Lamp', light_lamp)
ob_camera = bpy.data.objects.new('Camera', cam_camera)

# ---- transforms, parenting, visibility, modifiers, constraints
ob_cube.location = (1.224, 0.8034, 3.417)
ob_cube.scale = (4.2, 2.2, 0.2)
ob_cube.lock_rotations_4d = False
ob_cube.empty_display_type = 'ARROWS'
ob_cube.lineart.crease_threshold = 0.0
ob_lamp.location = (4.051, 1.567, 6.193)
ob_lamp.rotation_euler = (0.6503, 0.05522, 1.866)
ob_lamp.lock_rotations_4d = False
ob_lamp.empty_display_type = 'ARROWS'
ob_lamp.color = (0.0, 0.0, 0.0, 0.0)
ob_lamp.lineart.crease_threshold = 0.0
ob_camera.location = (7.456, -5.946, 5.633)
ob_camera.rotation_euler = (1.109, 0.0, 0.8149)
ob_camera.lock_rotations_4d = False
ob_camera.empty_display_type = 'ARROWS'
ob_camera.color = (0.0, 0.0, 0.0, 0.0)
ob_camera.display_type = 'WIRE'
ob_camera.lineart.crease_threshold = 0.0

# ---- collection membership
col_collection_1.objects.link(ob_cube)
col_collection_1.objects.link(ob_lamp)
col_collection_1.objects.link(ob_camera)

# ---- scene / render settings (as saved in the file)
scene.camera = ob_camera
scene.frame_start = 1; scene.frame_end = 250; scene.frame_set(1)
scene.render.engine = 'BLENDER_EEVEE_NEXT'
scene.render.resolution_percentage = 50
scene.render.dither_intensity = 0.0
scene.cycles.use_denoising = False
scene.cycles.samples = 128
scene.cycles.sampling_pattern = 'TABULATED_SOBOL'
scene.cycles.use_adaptive_sampling = False
scene.cycles.use_light_tree = False
scene.cycles.blur_glossy = 0.0
scene.cycles.sample_clamp_indirect = 0.0
scene.view_settings.view_transform = 'Standard'
bpy.context.view_layer.update()
